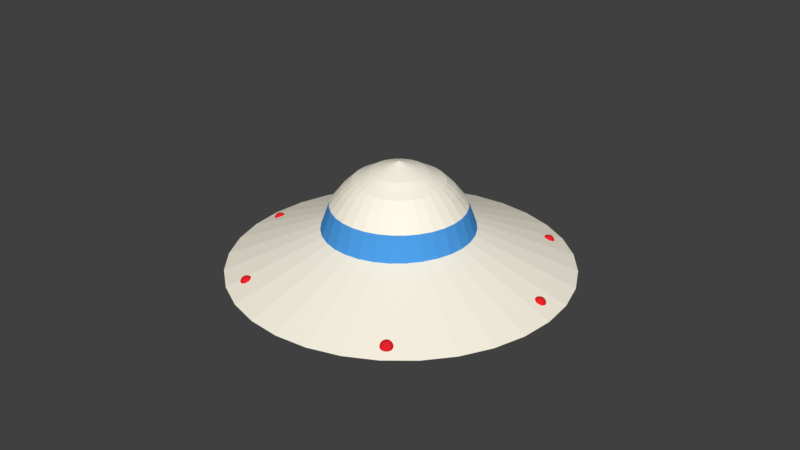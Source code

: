 # Source: UFOModel.blend  (saved by Blender 2.78.0; exported with 4.5.12 LTS)
import bpy
from mathutils import Matrix  # noqa: F401  (used for matrix-valued properties, if any)

bpy.ops.wm.read_factory_settings(use_empty=True)
scene = bpy.context.scene
scene.name = 'Scene'

# ---- collections
col_collection_1 = bpy.data.collections.new('Collection 1'); scene.collection.children.link(col_collection_1)

# ---- materials (node trees are filled in below, after node groups)
mat_material_001 = bpy.data.materials.new('Material.001')
mat_material_001.alpha_threshold = 0.0
mat_material_001.use_transparent_shadow = False
mat_material_001.diffuse_color = (1.0, 0.9472, 0.7988, 1.0)
mat_material_001.roughness = 0.5
mat_material_006 = bpy.data.materials.new('Material.006')
mat_material_006.alpha_threshold = 0.0
mat_material_006.use_transparent_shadow = False
mat_material_006.diffuse_color = (0.8, 0.0184, 0.02392, 1.0)
mat_material_006.roughness = 0.5
mat_material_002 = bpy.data.materials.new('Material.002')
mat_material_002.alpha_threshold = 0.0
mat_material_002.use_transparent_shadow = False
mat_material_002.diffuse_color = (0.07357, 0.3394, 0.8, 1.0)
mat_material_002.roughness = 0.5

# ---- material node trees

# ---- world
world_world = bpy.data.worlds.new('World'); scene.world = world_world
world_world.color = (0.05088, 0.05088, 0.05088)
world_world.use_sun_shadow = False
world_world.sun_shadow_jitter_overblur = 0.0
world_world.cycles.sampling_method = 'MANUAL'

# ---- meshes
me_sphere_008 = bpy.data.meshes.new('Sphere.008')
me_sphere_008.from_pydata([(0.08414, 0.423, 0.6496), (0.1378, 0.6927, 0.4972), (0.169, 0.8494, 0.3457), (0.204, 1.026, 0.1155), (0.165, 0.3984, 0.6496), (0.2703, 0.6525, 0.4972), (0.3314, 0.8001, 0.3457), (0.4002, 0.9662, 0.1155), (0.2396, 0.3586, 0.6496), (0.3924, 0.5873, 0.4972), (0.4811, 0.7201, 0.3457), (0.581, 0.8695, 0.1155), (-1.068e-07, 4.423e-08, 0.8047), (0.3049, 0.3049, 0.6496), (0.4994, 0.4994, 0.4972), (0.6124, 0.6124, 0.3457), (0.7395, 0.7395, 0.1155), (0.3586, 0.2396, 0.6496), (0.5873, 0.3924, 0.4972), (0.7201, 0.4811, 0.3457), (0.8695, 0.581, 0.1155), (0.3984, 0.165, 0.6496), (0.6525, 0.2703, 0.4972), (0.8001, 0.3314, 0.3457), (0.9662, 0.4002, 0.1155), (0.423, 0.08414, 0.6496), (0.6927, 0.1378, 0.4972), (0.8494, 0.169, 0.3457), (1.026, 0.204, 0.1155), (0.4313, 1.217e-07, 0.6496), (0.7063, 5.801e-08, 0.4972), (0.866, 2.901e-09, 0.3457), (1.046, 1.761e-08, 0.1155), (0.423, -0.08413, 0.6496), (0.6927, -0.1378, 0.4972), (0.8494, -0.169, 0.3457), (1.026, -0.204, 0.1155), (0.3984, -0.165, 0.6496), (0.6525, -0.2703, 0.4972), (0.8001, -0.3314, 0.3457), (0.9662, -0.4002, 0.1155), (0.3586, -0.2396, 0.6496), (0.5873, -0.3924, 0.4972), (0.7201, -0.4811, 0.3457), (0.8695, -0.581, 0.1155), (0.3049, -0.3049, 0.6496), (0.4994, -0.4994, 0.4972), (0.6124, -0.6124, 0.3457), (0.7395, -0.7395, 0.1155), (0.2396, -0.3586, 0.6496), (0.3924, -0.5873, 0.4972), (0.4811, -0.7201, 0.3457), (0.581, -0.8695, 0.1155), (0.165, -0.3984, 0.6496), (0.2703, -0.6525, 0.4972), (0.3314, -0.8001, 0.3457), (0.4002, -0.9662, 0.1155), (0.08413, -0.423, 0.6496), (0.1378, -0.6927, 0.4972), (0.169, -0.8494, 0.3457), (0.204, -1.026, 0.1155), (-8.827e-08, -0.4313, 0.6496), (-1.12e-07, -0.7063, 0.4972), (-1.338e-07, -0.866, 0.3457), (-1.634e-07, -1.046, 0.1155), (-0.08414, -0.423, 0.6496), (-0.1378, -0.6927, 0.4972), (-0.169, -0.8494, 0.3457), (-0.204, -1.026, 0.1155), (-0.165, -0.3984, 0.6496), (-0.2703, -0.6525, 0.4972), (-0.3314, -0.8001, 0.3457), (-0.4002, -0.9662, 0.1155), (-0.2396, -0.3586, 0.6496), (-0.3924, -0.5873, 0.4972), (-0.4811, -0.7201, 0.3457), (-0.581, -0.8695, 0.1155), (-0.3049, -0.3049, 0.6496), (-0.4994, -0.4994, 0.4972), (-0.6124, -0.6124, 0.3457), (-0.7395, -0.7395, 0.1155), (-0.3586, -0.2396, 0.6496), (-0.5873, -0.3924, 0.4972), (-0.7201, -0.4811, 0.3457), (-0.8695, -0.581, 0.1155), (-0.3984, -0.165, 0.6496), (-0.6525, -0.2703, 0.4972), (-0.8001, -0.3314, 0.3457), (-0.9662, -0.4002, 0.1155), (-0.423, -0.08413, 0.6496), (-0.6927, -0.1378, 0.4972), (-0.8494, -0.169, 0.3457), (-1.026, -0.204, 0.1155), (-0.4313, 2.344e-07, 0.6496), (-0.7063, 2.872e-07, 0.4972), (-0.866, 2.562e-07, 0.3457), (-1.046, 2.233e-07, 0.1155), (-0.423, 0.08414, 0.6496), (-0.6927, 0.1378, 0.4972), (-0.8494, 0.169, 0.3457), (-1.026, 0.204, 0.1155), (-0.3984, 0.165, 0.6496), (-0.6525, 0.2703, 0.4972), (-0.8001, 0.3314, 0.3457), (-0.9662, 0.4002, 0.1155), (-0.3586, 0.2396, 0.6496), (-0.5873, 0.3924, 0.4972), (-0.7201, 0.4811, 0.3457), (-0.8695, 0.581, 0.1155), (-0.3049, 0.3049, 0.6496), (-0.4994, 0.4994, 0.4972), (-0.6124, 0.6124, 0.3457), (-0.7395, 0.7395, 0.1155), (-0.2396, 0.3586, 0.6496), (-0.3924, 0.5873, 0.4972), (-0.4811, 0.7201, 0.3457), (-0.581, 0.8695, 0.1155), (-0.165, 0.3984, 0.6496), (-0.2703, 0.6525, 0.4972), (-0.3314, 0.8001, 0.3457), (-0.4002, 0.9662, 0.1155), (-0.08413, 0.423, 0.6496), (-0.1378, 0.6927, 0.4972), (-0.169, 0.8494, 0.3457), (-0.204, 1.026, 0.1155), (7.144e-08, 0.4313, 0.6496), (1.909e-07, 0.7063, 0.4972), (1.792e-07, 0.866, 0.3457), (2.164e-07, 1.046, 0.1155), (0.112, 0.563, 0.5652), (0.2197, 0.5303, 0.5652), (0.3189, 0.4773, 0.5652), (0.4059, 0.4059, 0.5652), (0.4773, 0.3189, 0.5652), (0.5303, 0.2197, 0.5652), (0.563, 0.112, 0.5652), (0.574, 9.467e-08, 0.5652), (0.563, -0.112, 0.5652), (0.5303, -0.2197, 0.5652), (0.4773, -0.3189, 0.5652), (0.4059, -0.4059, 0.5652), (0.3189, -0.4773, 0.5652), (0.2197, -0.5303, 0.5652), (0.112, -0.563, 0.5652), (-1.092e-07, -0.574, 0.5652), (-0.112, -0.563, 0.5652), (-0.2197, -0.5303, 0.5652), (-0.3189, -0.4773, 0.5652), (-0.4059, -0.4059, 0.5652), (-0.4773, -0.3189, 0.5652), (-0.5303, -0.2197, 0.5652), (-0.563, -0.112, 0.5652), (-0.574, 2.615e-07, 0.5652), (-0.563, 0.112, 0.5652), (-0.5303, 0.2197, 0.5652), (-0.4773, 0.3189, 0.5652), (-0.4059, 0.4059, 0.5652), (-0.3189, 0.4773, 0.5652), (-0.2197, 0.5303, 0.5652), (-0.112, 0.563, 0.5652), (1.189e-07, 0.574, 0.5652)], [], [(125, 12, 0), (160, 125, 0, 129), (127, 126, 1, 2), (128, 127, 2, 3), (129, 0, 4, 130), (2, 1, 5, 6), (3, 2, 6, 7), (0, 12, 4), (7, 6, 10, 11), (4, 12, 8), (130, 4, 8, 131), (6, 5, 9, 10), (131, 8, 13, 132), (10, 9, 14, 15), (11, 10, 15, 16), (8, 12, 13), (15, 14, 18, 19), (16, 15, 19, 20), (13, 12, 17), (132, 13, 17, 133), (17, 12, 21), (133, 17, 21, 134), (19, 18, 22, 23), (20, 19, 23, 24), (23, 22, 26, 27), (24, 23, 27, 28), (21, 12, 25), (134, 21, 25, 135), (28, 27, 31, 32), (25, 12, 29), (135, 25, 29, 136), (27, 26, 30, 31), (136, 29, 33, 137), (31, 30, 34, 35), (32, 31, 35, 36), (29, 12, 33), (35, 34, 38, 39), (36, 35, 39, 40), (33, 12, 37), (137, 33, 37, 138), (37, 12, 41), (138, 37, 41, 139), (39, 38, 42, 43), (40, 39, 43, 44), (43, 42, 46, 47), (44, 43, 47, 48), (41, 12, 45), (139, 41, 45, 140), (48, 47, 51, 52), (45, 12, 49), (140, 45, 49, 141), (47, 46, 50, 51), (141, 49, 53, 142), (51, 50, 54, 55), (52, 51, 55, 56), (49, 12, 53), (56, 55, 59, 60), (53, 12, 57), (142, 53, 57, 143), (55, 54, 58, 59), (143, 57, 61, 144), (59, 58, 62, 63), (60, 59, 63, 64), (57, 12, 61), (63, 62, 66, 67), (64, 63, 67, 68), (61, 12, 65), (144, 61, 65, 145), (68, 67, 71, 72), (65, 12, 69), (145, 65, 69, 146), (67, 66, 70, 71), (146, 69, 73, 147), (71, 70, 74, 75), (72, 71, 75, 76), (69, 12, 73), (76, 75, 79, 80), (73, 12, 77), (147, 73, 77, 148), (75, 74, 78, 79), (148, 77, 81, 149), (79, 78, 82, 83), (80, 79, 83, 84), (77, 12, 81), (83, 82, 86, 87), (84, 83, 87, 88), (81, 12, 85), (149, 81, 85, 150), (85, 12, 89), (150, 85, 89, 151), (87, 86, 90, 91), (88, 87, 91, 92), (91, 90, 94, 95), (92, 91, 95, 96), (89, 12, 93), (151, 89, 93, 152), (96, 95, 99, 100), (93, 12, 97), (152, 93, 97, 153), (95, 94, 98, 99), (153, 97, 101, 154), (99, 98, 102, 103), (100, 99, 103, 104), (97, 12, 101), (103, 102, 106, 107), (104, 103, 107, 108), (101, 12, 105), (154, 101, 105, 155), (105, 12, 109), (155, 105, 109, 156), (107, 106, 110, 111), (108, 107, 111, 112), (111, 110, 114, 115), (112, 111, 115, 116), (109, 12, 113), (156, 109, 113, 157), (116, 115, 119, 120), (113, 12, 117), (157, 113, 117, 158), (115, 114, 118, 119), (158, 117, 121, 159), (119, 118, 122, 123), (120, 119, 123, 124), (117, 12, 121), (124, 123, 127, 128), (121, 12, 125), (159, 121, 125, 160), (123, 122, 126, 127), (122, 159, 160, 126), (118, 158, 159, 122), (114, 157, 158, 118), (110, 156, 157, 114), (106, 155, 156, 110), (102, 154, 155, 106), (98, 153, 154, 102), (94, 152, 153, 98), (90, 151, 152, 94), (86, 150, 151, 90), (82, 149, 150, 86), (78, 148, 149, 82), (74, 147, 148, 78), (70, 146, 147, 74), (66, 145, 146, 70), (62, 144, 145, 66), (58, 143, 144, 62), (54, 142, 143, 58), (50, 141, 142, 54), (46, 140, 141, 50), (42, 139, 140, 46), (38, 138, 139, 42), (34, 137, 138, 38), (30, 136, 137, 34), (26, 135, 136, 30), (22, 134, 135, 26), (18, 133, 134, 22), (14, 132, 133, 18), (9, 131, 132, 14), (5, 130, 131, 9), (1, 129, 130, 5), (126, 160, 129, 1)])
me_sphere_008.materials.append(mat_material_001)
me_sphere_008.use_remesh_preserve_volume = False
me_sphere_008.use_remesh_preserve_attributes = False
me_sphere_008.use_mirror_vertex_groups = False
me_sphere_008.update()
me_sphere_007 = bpy.data.meshes.new('Sphere.007')
me_sphere_007.from_pydata([(0.06672, 0.3354, 0.9397), (0.1254, 0.6304, 0.766), (0.169, 0.8494, 0.5), (0.1921, 0.9659, 0.1736), (0.1921, 0.9659, -0.1736), (0.1309, 0.316, 0.9397), (0.246, 0.5939, 0.766), (0.3314, 0.8001, 0.5), (0.3769, 0.9098, 0.1736), (0.3769, 0.9098, -0.1736), (0.19, 0.2844, 0.9397), (0.3571, 0.5345, 0.766), (0.4811, 0.7201, 0.5), (0.5471, 0.8188, 0.1736), (0.5471, 0.8188, -0.1736), (-1.068e-07, 4.423e-08, 1.0), (0.2418, 0.2418, 0.9397), (0.4545, 0.4545, 0.766), (0.6124, 0.6124, 0.5), (0.6964, 0.6964, 0.1736), (0.6964, 0.6964, -0.1736), (0.2844, 0.19, 0.9397), (0.5345, 0.3571, 0.766), (0.7201, 0.4811, 0.5), (0.8188, 0.5471, 0.1736), (0.8188, 0.5471, -0.1736), (0.316, 0.1309, 0.9397), (0.5939, 0.246, 0.766), (0.8001, 0.3314, 0.5), (0.9098, 0.3769, 0.1736), (0.9098, 0.3769, -0.1736), (0.3354, 0.06672, 0.9397), (0.6304, 0.1254, 0.766), (0.8494, 0.169, 0.5), (0.9659, 0.1921, 0.1736), (0.9659, 0.1921, -0.1736), (0.342, 1.296e-07, 0.9397), (0.6428, 6.251e-08, 0.766), (0.866, 2.901e-09, 0.5), (0.9848, 1.78e-08, 0.1736), (0.9848, 1.072e-07, -0.1736), (0.3354, -0.06672, 0.9397), (0.6304, -0.1254, 0.766), (0.8494, -0.169, 0.5), (0.9659, -0.1921, 0.1736), (0.9659, -0.1921, -0.1736), (0.316, -0.1309, 0.9397), (0.5939, -0.246, 0.766), (0.8001, -0.3314, 0.5), (0.9098, -0.3769, 0.1736), (0.9098, -0.3769, -0.1736), (0.2844, -0.19, 0.9397), (0.5345, -0.3571, 0.766), (0.7201, -0.4811, 0.5), (0.8188, -0.5471, 0.1736), (0.8188, -0.5471, -0.1736), (0.2418, -0.2418, 0.9397), (0.4545, -0.4545, 0.766), (0.6124, -0.6124, 0.5), (0.6964, -0.6964, 0.1736), (0.6964, -0.6964, -0.1736), (0.19, -0.2844, 0.9397), (0.3571, -0.5345, 0.766), (0.4811, -0.7201, 0.5), (0.5471, -0.8188, 0.1736), (0.5471, -0.8188, -0.1736), (0.1309, -0.316, 0.9397), (0.246, -0.5939, 0.766), (0.3314, -0.8001, 0.5), (0.3769, -0.9098, 0.1736), (0.3769, -0.9098, -0.1736), (0.06672, -0.3354, 0.9397), (0.1254, -0.6304, 0.766), (0.169, -0.8494, 0.5), (0.1921, -0.9659, 0.1736), (0.1921, -0.9659, -0.1736), (-5.181e-08, -0.342, 0.9397), (-9.651e-08, -0.6428, 0.766), (-1.338e-07, -0.866, 0.5), (-1.487e-07, -0.9848, 0.1736), (3.445e-10, -0.9848, -0.1736), (-0.06672, -0.3354, 0.9397), (-0.1254, -0.6304, 0.766), (-0.169, -0.8494, 0.5), (-0.1921, -0.9659, 0.1736), (-0.1921, -0.9659, -0.1736), (-0.1309, -0.316, 0.9397), (-0.246, -0.5939, 0.766), (-0.3314, -0.8001, 0.5), (-0.3769, -0.9098, 0.1736), (-0.3769, -0.9098, -0.1736), (-0.19, -0.2844, 0.9397), (-0.3571, -0.5345, 0.766), (-0.4811, -0.7201, 0.5), (-0.5471, -0.8188, 0.1736), (-0.5471, -0.8188, -0.1736), (-0.2418, -0.2418, 0.9397), (-0.4545, -0.4545, 0.766), (-0.6124, -0.6124, 0.5), (-0.6964, -0.6964, 0.1736), (-0.6964, -0.6964, -0.1736), (-0.2844, -0.19, 0.9397), (-0.5345, -0.3571, 0.766), (-0.7201, -0.4811, 0.5), (-0.8188, -0.5471, 0.1736), (-0.8188, -0.5471, -0.1736), (-0.316, -0.1309, 0.9397), (-0.5939, -0.246, 0.766), (-0.8001, -0.3314, 0.5), (-0.9098, -0.3769, 0.1736), (-0.9098, -0.3769, -0.1736), (-0.3354, -0.06672, 0.9397), (-0.6304, -0.1254, 0.766), (-0.8494, -0.169, 0.5), (-0.9659, -0.1921, 0.1736), (-0.9659, -0.1921, -0.1736), (-0.342, 2.19e-07, 0.9397), (-0.6428, 2.711e-07, 0.766), (-0.866, 2.562e-07, 0.5), (-0.9848, 2.115e-07, 0.1736), (-0.9848, 1.072e-07, -0.1736), (-0.3354, 0.06672, 0.9397), (-0.6304, 0.1254, 0.766), (-0.8494, 0.169, 0.5), (-0.9659, 0.1921, 0.1736), (-0.9659, 0.1921, -0.1736), (-0.316, 0.1309, 0.9397), (-0.5939, 0.246, 0.766), (-0.8001, 0.3314, 0.5), (-0.9098, 0.3769, 0.1736), (-0.9098, 0.3769, -0.1736), (-0.2844, 0.19, 0.9397), (-0.5345, 0.3571, 0.766), (-0.7201, 0.4811, 0.5), (-0.8188, 0.5471, 0.1736), (-0.8188, 0.5471, -0.1736), (-0.2418, 0.2418, 0.9397), (-0.4545, 0.4545, 0.766), (-0.6124, 0.6124, 0.5), (-0.6964, 0.6964, 0.1736), (-0.6964, 0.6964, -0.1736), (-0.19, 0.2844, 0.9397), (-0.3571, 0.5345, 0.766), (-0.4811, 0.7201, 0.5), (-0.5471, 0.8188, 0.1736), (-0.5471, 0.8188, -0.1736), (-0.1309, 0.316, 0.9397), (-0.246, 0.5939, 0.766), (-0.3314, 0.8001, 0.5), (-0.3769, 0.9098, 0.1736), (-0.3769, 0.9098, -0.1736), (-0.06672, 0.3354, 0.9397), (-0.1254, 0.6304, 0.766), (-0.169, 0.8494, 0.5), (-0.1921, 0.9659, 0.1736), (-0.1921, 0.9659, -0.1736), (7.485e-08, 0.342, 0.9397), (1.792e-07, 0.6428, 0.766), (1.792e-07, 0.866, 0.5), (2.09e-07, 0.9848, 0.1736), (1.643e-07, 0.9848, -0.1736)], [], [(156, 15, 0), (160, 159, 3, 4), (157, 156, 0, 1), (158, 157, 1, 2), (159, 158, 2, 3), (1, 0, 5, 6), (2, 1, 6, 7), (3, 2, 7, 8), (0, 15, 5), (4, 3, 8, 9), (8, 7, 12, 13), (5, 15, 10), (9, 8, 13, 14), (6, 5, 10, 11), (7, 6, 11, 12), (14, 13, 19, 20), (11, 10, 16, 17), (12, 11, 17, 18), (13, 12, 18, 19), (10, 15, 16), (18, 17, 22, 23), (19, 18, 23, 24), (16, 15, 21), (20, 19, 24, 25), (17, 16, 21, 22), (21, 15, 26), (25, 24, 29, 30), (22, 21, 26, 27), (23, 22, 27, 28), (24, 23, 28, 29), (28, 27, 32, 33), (29, 28, 33, 34), (26, 15, 31), (30, 29, 34, 35), (27, 26, 31, 32), (34, 33, 38, 39), (31, 15, 36), (35, 34, 39, 40), (32, 31, 36, 37), (33, 32, 37, 38), (40, 39, 44, 45), (37, 36, 41, 42), (38, 37, 42, 43), (39, 38, 43, 44), (36, 15, 41), (43, 42, 47, 48), (44, 43, 48, 49), (41, 15, 46), (45, 44, 49, 50), (42, 41, 46, 47), (46, 15, 51), (50, 49, 54, 55), (47, 46, 51, 52), (48, 47, 52, 53), (49, 48, 53, 54), (53, 52, 57, 58), (54, 53, 58, 59), (51, 15, 56), (55, 54, 59, 60), (52, 51, 56, 57), (59, 58, 63, 64), (56, 15, 61), (60, 59, 64, 65), (57, 56, 61, 62), (58, 57, 62, 63), (62, 61, 66, 67), (63, 62, 67, 68), (64, 63, 68, 69), (61, 15, 66), (65, 64, 69, 70), (69, 68, 73, 74), (66, 15, 71), (70, 69, 74, 75), (67, 66, 71, 72), (68, 67, 72, 73), (75, 74, 79, 80), (72, 71, 76, 77), (73, 72, 77, 78), (74, 73, 78, 79), (71, 15, 76), (78, 77, 82, 83), (79, 78, 83, 84), (76, 15, 81), (80, 79, 84, 85), (77, 76, 81, 82), (84, 83, 88, 89), (81, 15, 86), (85, 84, 89, 90), (82, 81, 86, 87), (83, 82, 87, 88), (87, 86, 91, 92), (88, 87, 92, 93), (89, 88, 93, 94), (86, 15, 91), (90, 89, 94, 95), (94, 93, 98, 99), (91, 15, 96), (95, 94, 99, 100), (92, 91, 96, 97), (93, 92, 97, 98), (100, 99, 104, 105), (97, 96, 101, 102), (98, 97, 102, 103), (99, 98, 103, 104), (96, 15, 101), (103, 102, 107, 108), (104, 103, 108, 109), (101, 15, 106), (105, 104, 109, 110), (102, 101, 106, 107), (106, 15, 111), (110, 109, 114, 115), (107, 106, 111, 112), (108, 107, 112, 113), (109, 108, 113, 114), (113, 112, 117, 118), (114, 113, 118, 119), (111, 15, 116), (115, 114, 119, 120), (112, 111, 116, 117), (119, 118, 123, 124), (116, 15, 121), (120, 119, 124, 125), (117, 116, 121, 122), (118, 117, 122, 123), (125, 124, 129, 130), (122, 121, 126, 127), (123, 122, 127, 128), (124, 123, 128, 129), (121, 15, 126), (128, 127, 132, 133), (129, 128, 133, 134), (126, 15, 131), (130, 129, 134, 135), (127, 126, 131, 132), (131, 15, 136), (135, 134, 139, 140), (132, 131, 136, 137), (133, 132, 137, 138), (134, 133, 138, 139), (138, 137, 142, 143), (139, 138, 143, 144), (136, 15, 141), (140, 139, 144, 145), (137, 136, 141, 142), (144, 143, 148, 149), (141, 15, 146), (145, 144, 149, 150), (142, 141, 146, 147), (143, 142, 147, 148), (147, 146, 151, 152), (148, 147, 152, 153), (149, 148, 153, 154), (146, 15, 151), (150, 149, 154, 155), (154, 153, 158, 159), (151, 15, 156), (155, 154, 159, 160), (152, 151, 156, 157), (153, 152, 157, 158)])
me_sphere_007.materials.append(mat_material_006)
me_sphere_007.use_remesh_preserve_volume = False
me_sphere_007.use_remesh_preserve_attributes = False
me_sphere_007.use_mirror_vertex_groups = False
me_sphere_007.update()
me_sphere_006 = bpy.data.meshes.new('Sphere.006')
me_sphere_006.from_pydata([(0.06672, 0.3354, 0.9397), (0.1254, 0.6304, 0.766), (0.169, 0.8494, 0.5), (0.1921, 0.9659, 0.1736), (0.1921, 0.9659, -0.1736), (0.1309, 0.316, 0.9397), (0.246, 0.5939, 0.766), (0.3314, 0.8001, 0.5), (0.3769, 0.9098, 0.1736), (0.3769, 0.9098, -0.1736), (0.19, 0.2844, 0.9397), (0.3571, 0.5345, 0.766), (0.4811, 0.7201, 0.5), (0.5471, 0.8188, 0.1736), (0.5471, 0.8188, -0.1736), (-1.068e-07, 4.423e-08, 1.0), (0.2418, 0.2418, 0.9397), (0.4545, 0.4545, 0.766), (0.6124, 0.6124, 0.5), (0.6964, 0.6964, 0.1736), (0.6964, 0.6964, -0.1736), (0.2844, 0.19, 0.9397), (0.5345, 0.3571, 0.766), (0.7201, 0.4811, 0.5), (0.8188, 0.5471, 0.1736), (0.8188, 0.5471, -0.1736), (0.316, 0.1309, 0.9397), (0.5939, 0.246, 0.766), (0.8001, 0.3314, 0.5), (0.9098, 0.3769, 0.1736), (0.9098, 0.3769, -0.1736), (0.3354, 0.06672, 0.9397), (0.6304, 0.1254, 0.766), (0.8494, 0.169, 0.5), (0.9659, 0.1921, 0.1736), (0.9659, 0.1921, -0.1736), (0.342, 1.296e-07, 0.9397), (0.6428, 6.251e-08, 0.766), (0.866, 2.901e-09, 0.5), (0.9848, 1.78e-08, 0.1736), (0.9848, 1.072e-07, -0.1736), (0.3354, -0.06672, 0.9397), (0.6304, -0.1254, 0.766), (0.8494, -0.169, 0.5), (0.9659, -0.1921, 0.1736), (0.9659, -0.1921, -0.1736), (0.316, -0.1309, 0.9397), (0.5939, -0.246, 0.766), (0.8001, -0.3314, 0.5), (0.9098, -0.3769, 0.1736), (0.9098, -0.3769, -0.1736), (0.2844, -0.19, 0.9397), (0.5345, -0.3571, 0.766), (0.7201, -0.4811, 0.5), (0.8188, -0.5471, 0.1736), (0.8188, -0.5471, -0.1736), (0.2418, -0.2418, 0.9397), (0.4545, -0.4545, 0.766), (0.6124, -0.6124, 0.5), (0.6964, -0.6964, 0.1736), (0.6964, -0.6964, -0.1736), (0.19, -0.2844, 0.9397), (0.3571, -0.5345, 0.766), (0.4811, -0.7201, 0.5), (0.5471, -0.8188, 0.1736), (0.5471, -0.8188, -0.1736), (0.1309, -0.316, 0.9397), (0.246, -0.5939, 0.766), (0.3314, -0.8001, 0.5), (0.3769, -0.9098, 0.1736), (0.3769, -0.9098, -0.1736), (0.06672, -0.3354, 0.9397), (0.1254, -0.6304, 0.766), (0.169, -0.8494, 0.5), (0.1921, -0.9659, 0.1736), (0.1921, -0.9659, -0.1736), (-5.181e-08, -0.342, 0.9397), (-9.651e-08, -0.6428, 0.766), (-1.338e-07, -0.866, 0.5), (-1.487e-07, -0.9848, 0.1736), (3.445e-10, -0.9848, -0.1736), (-0.06672, -0.3354, 0.9397), (-0.1254, -0.6304, 0.766), (-0.169, -0.8494, 0.5), (-0.1921, -0.9659, 0.1736), (-0.1921, -0.9659, -0.1736), (-0.1309, -0.316, 0.9397), (-0.246, -0.5939, 0.766), (-0.3314, -0.8001, 0.5), (-0.3769, -0.9098, 0.1736), (-0.3769, -0.9098, -0.1736), (-0.19, -0.2844, 0.9397), (-0.3571, -0.5345, 0.766), (-0.4811, -0.7201, 0.5), (-0.5471, -0.8188, 0.1736), (-0.5471, -0.8188, -0.1736), (-0.2418, -0.2418, 0.9397), (-0.4545, -0.4545, 0.766), (-0.6124, -0.6124, 0.5), (-0.6964, -0.6964, 0.1736), (-0.6964, -0.6964, -0.1736), (-0.2844, -0.19, 0.9397), (-0.5345, -0.3571, 0.766), (-0.7201, -0.4811, 0.5), (-0.8188, -0.5471, 0.1736), (-0.8188, -0.5471, -0.1736), (-0.316, -0.1309, 0.9397), (-0.5939, -0.246, 0.766), (-0.8001, -0.3314, 0.5), (-0.9098, -0.3769, 0.1736), (-0.9098, -0.3769, -0.1736), (-0.3354, -0.06672, 0.9397), (-0.6304, -0.1254, 0.766), (-0.8494, -0.169, 0.5), (-0.9659, -0.1921, 0.1736), (-0.9659, -0.1921, -0.1736), (-0.342, 2.19e-07, 0.9397), (-0.6428, 2.711e-07, 0.766), (-0.866, 2.562e-07, 0.5), (-0.9848, 2.115e-07, 0.1736), (-0.9848, 1.072e-07, -0.1736), (-0.3354, 0.06672, 0.9397), (-0.6304, 0.1254, 0.766), (-0.8494, 0.169, 0.5), (-0.9659, 0.1921, 0.1736), (-0.9659, 0.1921, -0.1736), (-0.316, 0.1309, 0.9397), (-0.5939, 0.246, 0.766), (-0.8001, 0.3314, 0.5), (-0.9098, 0.3769, 0.1736), (-0.9098, 0.3769, -0.1736), (-0.2844, 0.19, 0.9397), (-0.5345, 0.3571, 0.766), (-0.7201, 0.4811, 0.5), (-0.8188, 0.5471, 0.1736), (-0.8188, 0.5471, -0.1736), (-0.2418, 0.2418, 0.9397), (-0.4545, 0.4545, 0.766), (-0.6124, 0.6124, 0.5), (-0.6964, 0.6964, 0.1736), (-0.6964, 0.6964, -0.1736), (-0.19, 0.2844, 0.9397), (-0.3571, 0.5345, 0.766), (-0.4811, 0.7201, 0.5), (-0.5471, 0.8188, 0.1736), (-0.5471, 0.8188, -0.1736), (-0.1309, 0.316, 0.9397), (-0.246, 0.5939, 0.766), (-0.3314, 0.8001, 0.5), (-0.3769, 0.9098, 0.1736), (-0.3769, 0.9098, -0.1736), (-0.06672, 0.3354, 0.9397), (-0.1254, 0.6304, 0.766), (-0.169, 0.8494, 0.5), (-0.1921, 0.9659, 0.1736), (-0.1921, 0.9659, -0.1736), (7.485e-08, 0.342, 0.9397), (1.792e-07, 0.6428, 0.766), (1.792e-07, 0.866, 0.5), (2.09e-07, 0.9848, 0.1736), (1.643e-07, 0.9848, -0.1736)], [], [(156, 15, 0), (160, 159, 3, 4), (157, 156, 0, 1), (158, 157, 1, 2), (159, 158, 2, 3), (1, 0, 5, 6), (2, 1, 6, 7), (3, 2, 7, 8), (0, 15, 5), (4, 3, 8, 9), (8, 7, 12, 13), (5, 15, 10), (9, 8, 13, 14), (6, 5, 10, 11), (7, 6, 11, 12), (14, 13, 19, 20), (11, 10, 16, 17), (12, 11, 17, 18), (13, 12, 18, 19), (10, 15, 16), (18, 17, 22, 23), (19, 18, 23, 24), (16, 15, 21), (20, 19, 24, 25), (17, 16, 21, 22), (21, 15, 26), (25, 24, 29, 30), (22, 21, 26, 27), (23, 22, 27, 28), (24, 23, 28, 29), (28, 27, 32, 33), (29, 28, 33, 34), (26, 15, 31), (30, 29, 34, 35), (27, 26, 31, 32), (34, 33, 38, 39), (31, 15, 36), (35, 34, 39, 40), (32, 31, 36, 37), (33, 32, 37, 38), (40, 39, 44, 45), (37, 36, 41, 42), (38, 37, 42, 43), (39, 38, 43, 44), (36, 15, 41), (43, 42, 47, 48), (44, 43, 48, 49), (41, 15, 46), (45, 44, 49, 50), (42, 41, 46, 47), (46, 15, 51), (50, 49, 54, 55), (47, 46, 51, 52), (48, 47, 52, 53), (49, 48, 53, 54), (53, 52, 57, 58), (54, 53, 58, 59), (51, 15, 56), (55, 54, 59, 60), (52, 51, 56, 57), (59, 58, 63, 64), (56, 15, 61), (60, 59, 64, 65), (57, 56, 61, 62), (58, 57, 62, 63), (62, 61, 66, 67), (63, 62, 67, 68), (64, 63, 68, 69), (61, 15, 66), (65, 64, 69, 70), (69, 68, 73, 74), (66, 15, 71), (70, 69, 74, 75), (67, 66, 71, 72), (68, 67, 72, 73), (75, 74, 79, 80), (72, 71, 76, 77), (73, 72, 77, 78), (74, 73, 78, 79), (71, 15, 76), (78, 77, 82, 83), (79, 78, 83, 84), (76, 15, 81), (80, 79, 84, 85), (77, 76, 81, 82), (84, 83, 88, 89), (81, 15, 86), (85, 84, 89, 90), (82, 81, 86, 87), (83, 82, 87, 88), (87, 86, 91, 92), (88, 87, 92, 93), (89, 88, 93, 94), (86, 15, 91), (90, 89, 94, 95), (94, 93, 98, 99), (91, 15, 96), (95, 94, 99, 100), (92, 91, 96, 97), (93, 92, 97, 98), (100, 99, 104, 105), (97, 96, 101, 102), (98, 97, 102, 103), (99, 98, 103, 104), (96, 15, 101), (103, 102, 107, 108), (104, 103, 108, 109), (101, 15, 106), (105, 104, 109, 110), (102, 101, 106, 107), (106, 15, 111), (110, 109, 114, 115), (107, 106, 111, 112), (108, 107, 112, 113), (109, 108, 113, 114), (113, 112, 117, 118), (114, 113, 118, 119), (111, 15, 116), (115, 114, 119, 120), (112, 111, 116, 117), (119, 118, 123, 124), (116, 15, 121), (120, 119, 124, 125), (117, 116, 121, 122), (118, 117, 122, 123), (125, 124, 129, 130), (122, 121, 126, 127), (123, 122, 127, 128), (124, 123, 128, 129), (121, 15, 126), (128, 127, 132, 133), (129, 128, 133, 134), (126, 15, 131), (130, 129, 134, 135), (127, 126, 131, 132), (131, 15, 136), (135, 134, 139, 140), (132, 131, 136, 137), (133, 132, 137, 138), (134, 133, 138, 139), (138, 137, 142, 143), (139, 138, 143, 144), (136, 15, 141), (140, 139, 144, 145), (137, 136, 141, 142), (144, 143, 148, 149), (141, 15, 146), (145, 144, 149, 150), (142, 141, 146, 147), (143, 142, 147, 148), (147, 146, 151, 152), (148, 147, 152, 153), (149, 148, 153, 154), (146, 15, 151), (150, 149, 154, 155), (154, 153, 158, 159), (151, 15, 156), (155, 154, 159, 160), (152, 151, 156, 157), (153, 152, 157, 158)])
me_sphere_006.materials.append(mat_material_006)
me_sphere_006.use_remesh_preserve_volume = False
me_sphere_006.use_remesh_preserve_attributes = False
me_sphere_006.use_mirror_vertex_groups = False
me_sphere_006.update()
me_sphere_005 = bpy.data.meshes.new('Sphere.005')
me_sphere_005.from_pydata([(0.06672, 0.3354, 0.9397), (0.1254, 0.6304, 0.766), (0.169, 0.8494, 0.5), (0.1921, 0.9659, 0.1736), (0.1921, 0.9659, -0.1736), (0.1309, 0.316, 0.9397), (0.246, 0.5939, 0.766), (0.3314, 0.8001, 0.5), (0.3769, 0.9098, 0.1736), (0.3769, 0.9098, -0.1736), (0.19, 0.2844, 0.9397), (0.3571, 0.5345, 0.766), (0.4811, 0.7201, 0.5), (0.5471, 0.8188, 0.1736), (0.5471, 0.8188, -0.1736), (-1.068e-07, 4.423e-08, 1.0), (0.2418, 0.2418, 0.9397), (0.4545, 0.4545, 0.766), (0.6124, 0.6124, 0.5), (0.6964, 0.6964, 0.1736), (0.6964, 0.6964, -0.1736), (0.2844, 0.19, 0.9397), (0.5345, 0.3571, 0.766), (0.7201, 0.4811, 0.5), (0.8188, 0.5471, 0.1736), (0.8188, 0.5471, -0.1736), (0.316, 0.1309, 0.9397), (0.5939, 0.246, 0.766), (0.8001, 0.3314, 0.5), (0.9098, 0.3769, 0.1736), (0.9098, 0.3769, -0.1736), (0.3354, 0.06672, 0.9397), (0.6304, 0.1254, 0.766), (0.8494, 0.169, 0.5), (0.9659, 0.1921, 0.1736), (0.9659, 0.1921, -0.1736), (0.342, 1.296e-07, 0.9397), (0.6428, 6.251e-08, 0.766), (0.866, 2.901e-09, 0.5), (0.9848, 1.78e-08, 0.1736), (0.9848, 1.072e-07, -0.1736), (0.3354, -0.06672, 0.9397), (0.6304, -0.1254, 0.766), (0.8494, -0.169, 0.5), (0.9659, -0.1921, 0.1736), (0.9659, -0.1921, -0.1736), (0.316, -0.1309, 0.9397), (0.5939, -0.246, 0.766), (0.8001, -0.3314, 0.5), (0.9098, -0.3769, 0.1736), (0.9098, -0.3769, -0.1736), (0.2844, -0.19, 0.9397), (0.5345, -0.3571, 0.766), (0.7201, -0.4811, 0.5), (0.8188, -0.5471, 0.1736), (0.8188, -0.5471, -0.1736), (0.2418, -0.2418, 0.9397), (0.4545, -0.4545, 0.766), (0.6124, -0.6124, 0.5), (0.6964, -0.6964, 0.1736), (0.6964, -0.6964, -0.1736), (0.19, -0.2844, 0.9397), (0.3571, -0.5345, 0.766), (0.4811, -0.7201, 0.5), (0.5471, -0.8188, 0.1736), (0.5471, -0.8188, -0.1736), (0.1309, -0.316, 0.9397), (0.246, -0.5939, 0.766), (0.3314, -0.8001, 0.5), (0.3769, -0.9098, 0.1736), (0.3769, -0.9098, -0.1736), (0.06672, -0.3354, 0.9397), (0.1254, -0.6304, 0.766), (0.169, -0.8494, 0.5), (0.1921, -0.9659, 0.1736), (0.1921, -0.9659, -0.1736), (-5.181e-08, -0.342, 0.9397), (-9.651e-08, -0.6428, 0.766), (-1.338e-07, -0.866, 0.5), (-1.487e-07, -0.9848, 0.1736), (3.445e-10, -0.9848, -0.1736), (-0.06672, -0.3354, 0.9397), (-0.1254, -0.6304, 0.766), (-0.169, -0.8494, 0.5), (-0.1921, -0.9659, 0.1736), (-0.1921, -0.9659, -0.1736), (-0.1309, -0.316, 0.9397), (-0.246, -0.5939, 0.766), (-0.3314, -0.8001, 0.5), (-0.3769, -0.9098, 0.1736), (-0.3769, -0.9098, -0.1736), (-0.19, -0.2844, 0.9397), (-0.3571, -0.5345, 0.766), (-0.4811, -0.7201, 0.5), (-0.5471, -0.8188, 0.1736), (-0.5471, -0.8188, -0.1736), (-0.2418, -0.2418, 0.9397), (-0.4545, -0.4545, 0.766), (-0.6124, -0.6124, 0.5), (-0.6964, -0.6964, 0.1736), (-0.6964, -0.6964, -0.1736), (-0.2844, -0.19, 0.9397), (-0.5345, -0.3571, 0.766), (-0.7201, -0.4811, 0.5), (-0.8188, -0.5471, 0.1736), (-0.8188, -0.5471, -0.1736), (-0.316, -0.1309, 0.9397), (-0.5939, -0.246, 0.766), (-0.8001, -0.3314, 0.5), (-0.9098, -0.3769, 0.1736), (-0.9098, -0.3769, -0.1736), (-0.3354, -0.06672, 0.9397), (-0.6304, -0.1254, 0.766), (-0.8494, -0.169, 0.5), (-0.9659, -0.1921, 0.1736), (-0.9659, -0.1921, -0.1736), (-0.342, 2.19e-07, 0.9397), (-0.6428, 2.711e-07, 0.766), (-0.866, 2.562e-07, 0.5), (-0.9848, 2.115e-07, 0.1736), (-0.9848, 1.072e-07, -0.1736), (-0.3354, 0.06672, 0.9397), (-0.6304, 0.1254, 0.766), (-0.8494, 0.169, 0.5), (-0.9659, 0.1921, 0.1736), (-0.9659, 0.1921, -0.1736), (-0.316, 0.1309, 0.9397), (-0.5939, 0.246, 0.766), (-0.8001, 0.3314, 0.5), (-0.9098, 0.3769, 0.1736), (-0.9098, 0.3769, -0.1736), (-0.2844, 0.19, 0.9397), (-0.5345, 0.3571, 0.766), (-0.7201, 0.4811, 0.5), (-0.8188, 0.5471, 0.1736), (-0.8188, 0.5471, -0.1736), (-0.2418, 0.2418, 0.9397), (-0.4545, 0.4545, 0.766), (-0.6124, 0.6124, 0.5), (-0.6964, 0.6964, 0.1736), (-0.6964, 0.6964, -0.1736), (-0.19, 0.2844, 0.9397), (-0.3571, 0.5345, 0.766), (-0.4811, 0.7201, 0.5), (-0.5471, 0.8188, 0.1736), (-0.5471, 0.8188, -0.1736), (-0.1309, 0.316, 0.9397), (-0.246, 0.5939, 0.766), (-0.3314, 0.8001, 0.5), (-0.3769, 0.9098, 0.1736), (-0.3769, 0.9098, -0.1736), (-0.06672, 0.3354, 0.9397), (-0.1254, 0.6304, 0.766), (-0.169, 0.8494, 0.5), (-0.1921, 0.9659, 0.1736), (-0.1921, 0.9659, -0.1736), (7.485e-08, 0.342, 0.9397), (1.792e-07, 0.6428, 0.766), (1.792e-07, 0.866, 0.5), (2.09e-07, 0.9848, 0.1736), (1.643e-07, 0.9848, -0.1736)], [], [(156, 15, 0), (160, 159, 3, 4), (157, 156, 0, 1), (158, 157, 1, 2), (159, 158, 2, 3), (1, 0, 5, 6), (2, 1, 6, 7), (3, 2, 7, 8), (0, 15, 5), (4, 3, 8, 9), (8, 7, 12, 13), (5, 15, 10), (9, 8, 13, 14), (6, 5, 10, 11), (7, 6, 11, 12), (14, 13, 19, 20), (11, 10, 16, 17), (12, 11, 17, 18), (13, 12, 18, 19), (10, 15, 16), (18, 17, 22, 23), (19, 18, 23, 24), (16, 15, 21), (20, 19, 24, 25), (17, 16, 21, 22), (21, 15, 26), (25, 24, 29, 30), (22, 21, 26, 27), (23, 22, 27, 28), (24, 23, 28, 29), (28, 27, 32, 33), (29, 28, 33, 34), (26, 15, 31), (30, 29, 34, 35), (27, 26, 31, 32), (34, 33, 38, 39), (31, 15, 36), (35, 34, 39, 40), (32, 31, 36, 37), (33, 32, 37, 38), (40, 39, 44, 45), (37, 36, 41, 42), (38, 37, 42, 43), (39, 38, 43, 44), (36, 15, 41), (43, 42, 47, 48), (44, 43, 48, 49), (41, 15, 46), (45, 44, 49, 50), (42, 41, 46, 47), (46, 15, 51), (50, 49, 54, 55), (47, 46, 51, 52), (48, 47, 52, 53), (49, 48, 53, 54), (53, 52, 57, 58), (54, 53, 58, 59), (51, 15, 56), (55, 54, 59, 60), (52, 51, 56, 57), (59, 58, 63, 64), (56, 15, 61), (60, 59, 64, 65), (57, 56, 61, 62), (58, 57, 62, 63), (62, 61, 66, 67), (63, 62, 67, 68), (64, 63, 68, 69), (61, 15, 66), (65, 64, 69, 70), (69, 68, 73, 74), (66, 15, 71), (70, 69, 74, 75), (67, 66, 71, 72), (68, 67, 72, 73), (75, 74, 79, 80), (72, 71, 76, 77), (73, 72, 77, 78), (74, 73, 78, 79), (71, 15, 76), (78, 77, 82, 83), (79, 78, 83, 84), (76, 15, 81), (80, 79, 84, 85), (77, 76, 81, 82), (84, 83, 88, 89), (81, 15, 86), (85, 84, 89, 90), (82, 81, 86, 87), (83, 82, 87, 88), (87, 86, 91, 92), (88, 87, 92, 93), (89, 88, 93, 94), (86, 15, 91), (90, 89, 94, 95), (94, 93, 98, 99), (91, 15, 96), (95, 94, 99, 100), (92, 91, 96, 97), (93, 92, 97, 98), (100, 99, 104, 105), (97, 96, 101, 102), (98, 97, 102, 103), (99, 98, 103, 104), (96, 15, 101), (103, 102, 107, 108), (104, 103, 108, 109), (101, 15, 106), (105, 104, 109, 110), (102, 101, 106, 107), (106, 15, 111), (110, 109, 114, 115), (107, 106, 111, 112), (108, 107, 112, 113), (109, 108, 113, 114), (113, 112, 117, 118), (114, 113, 118, 119), (111, 15, 116), (115, 114, 119, 120), (112, 111, 116, 117), (119, 118, 123, 124), (116, 15, 121), (120, 119, 124, 125), (117, 116, 121, 122), (118, 117, 122, 123), (125, 124, 129, 130), (122, 121, 126, 127), (123, 122, 127, 128), (124, 123, 128, 129), (121, 15, 126), (128, 127, 132, 133), (129, 128, 133, 134), (126, 15, 131), (130, 129, 134, 135), (127, 126, 131, 132), (131, 15, 136), (135, 134, 139, 140), (132, 131, 136, 137), (133, 132, 137, 138), (134, 133, 138, 139), (138, 137, 142, 143), (139, 138, 143, 144), (136, 15, 141), (140, 139, 144, 145), (137, 136, 141, 142), (144, 143, 148, 149), (141, 15, 146), (145, 144, 149, 150), (142, 141, 146, 147), (143, 142, 147, 148), (147, 146, 151, 152), (148, 147, 152, 153), (149, 148, 153, 154), (146, 15, 151), (150, 149, 154, 155), (154, 153, 158, 159), (151, 15, 156), (155, 154, 159, 160), (152, 151, 156, 157), (153, 152, 157, 158)])
me_sphere_005.materials.append(mat_material_006)
me_sphere_005.use_remesh_preserve_volume = False
me_sphere_005.use_remesh_preserve_attributes = False
me_sphere_005.use_mirror_vertex_groups = False
me_sphere_005.update()
me_sphere_004 = bpy.data.meshes.new('Sphere.004')
me_sphere_004.from_pydata([(0.06672, 0.3354, 0.9397), (0.1254, 0.6304, 0.766), (0.169, 0.8494, 0.5), (0.1921, 0.9659, 0.1736), (0.1921, 0.9659, -0.1736), (0.1309, 0.316, 0.9397), (0.246, 0.5939, 0.766), (0.3314, 0.8001, 0.5), (0.3769, 0.9098, 0.1736), (0.3769, 0.9098, -0.1736), (0.19, 0.2844, 0.9397), (0.3571, 0.5345, 0.766), (0.4811, 0.7201, 0.5), (0.5471, 0.8188, 0.1736), (0.5471, 0.8188, -0.1736), (-1.068e-07, 4.423e-08, 1.0), (0.2418, 0.2418, 0.9397), (0.4545, 0.4545, 0.766), (0.6124, 0.6124, 0.5), (0.6964, 0.6964, 0.1736), (0.6964, 0.6964, -0.1736), (0.2844, 0.19, 0.9397), (0.5345, 0.3571, 0.766), (0.7201, 0.4811, 0.5), (0.8188, 0.5471, 0.1736), (0.8188, 0.5471, -0.1736), (0.316, 0.1309, 0.9397), (0.5939, 0.246, 0.766), (0.8001, 0.3314, 0.5), (0.9098, 0.3769, 0.1736), (0.9098, 0.3769, -0.1736), (0.3354, 0.06672, 0.9397), (0.6304, 0.1254, 0.766), (0.8494, 0.169, 0.5), (0.9659, 0.1921, 0.1736), (0.9659, 0.1921, -0.1736), (0.342, 1.296e-07, 0.9397), (0.6428, 6.251e-08, 0.766), (0.866, 2.901e-09, 0.5), (0.9848, 1.78e-08, 0.1736), (0.9848, 1.072e-07, -0.1736), (0.3354, -0.06672, 0.9397), (0.6304, -0.1254, 0.766), (0.8494, -0.169, 0.5), (0.9659, -0.1921, 0.1736), (0.9659, -0.1921, -0.1736), (0.316, -0.1309, 0.9397), (0.5939, -0.246, 0.766), (0.8001, -0.3314, 0.5), (0.9098, -0.3769, 0.1736), (0.9098, -0.3769, -0.1736), (0.2844, -0.19, 0.9397), (0.5345, -0.3571, 0.766), (0.7201, -0.4811, 0.5), (0.8188, -0.5471, 0.1736), (0.8188, -0.5471, -0.1736), (0.2418, -0.2418, 0.9397), (0.4545, -0.4545, 0.766), (0.6124, -0.6124, 0.5), (0.6964, -0.6964, 0.1736), (0.6964, -0.6964, -0.1736), (0.19, -0.2844, 0.9397), (0.3571, -0.5345, 0.766), (0.4811, -0.7201, 0.5), (0.5471, -0.8188, 0.1736), (0.5471, -0.8188, -0.1736), (0.1309, -0.316, 0.9397), (0.246, -0.5939, 0.766), (0.3314, -0.8001, 0.5), (0.3769, -0.9098, 0.1736), (0.3769, -0.9098, -0.1736), (0.06672, -0.3354, 0.9397), (0.1254, -0.6304, 0.766), (0.169, -0.8494, 0.5), (0.1921, -0.9659, 0.1736), (0.1921, -0.9659, -0.1736), (-5.181e-08, -0.342, 0.9397), (-9.651e-08, -0.6428, 0.766), (-1.338e-07, -0.866, 0.5), (-1.487e-07, -0.9848, 0.1736), (3.445e-10, -0.9848, -0.1736), (-0.06672, -0.3354, 0.9397), (-0.1254, -0.6304, 0.766), (-0.169, -0.8494, 0.5), (-0.1921, -0.9659, 0.1736), (-0.1921, -0.9659, -0.1736), (-0.1309, -0.316, 0.9397), (-0.246, -0.5939, 0.766), (-0.3314, -0.8001, 0.5), (-0.3769, -0.9098, 0.1736), (-0.3769, -0.9098, -0.1736), (-0.19, -0.2844, 0.9397), (-0.3571, -0.5345, 0.766), (-0.4811, -0.7201, 0.5), (-0.5471, -0.8188, 0.1736), (-0.5471, -0.8188, -0.1736), (-0.2418, -0.2418, 0.9397), (-0.4545, -0.4545, 0.766), (-0.6124, -0.6124, 0.5), (-0.6964, -0.6964, 0.1736), (-0.6964, -0.6964, -0.1736), (-0.2844, -0.19, 0.9397), (-0.5345, -0.3571, 0.766), (-0.7201, -0.4811, 0.5), (-0.8188, -0.5471, 0.1736), (-0.8188, -0.5471, -0.1736), (-0.316, -0.1309, 0.9397), (-0.5939, -0.246, 0.766), (-0.8001, -0.3314, 0.5), (-0.9098, -0.3769, 0.1736), (-0.9098, -0.3769, -0.1736), (-0.3354, -0.06672, 0.9397), (-0.6304, -0.1254, 0.766), (-0.8494, -0.169, 0.5), (-0.9659, -0.1921, 0.1736), (-0.9659, -0.1921, -0.1736), (-0.342, 2.19e-07, 0.9397), (-0.6428, 2.711e-07, 0.766), (-0.866, 2.562e-07, 0.5), (-0.9848, 2.115e-07, 0.1736), (-0.9848, 1.072e-07, -0.1736), (-0.3354, 0.06672, 0.9397), (-0.6304, 0.1254, 0.766), (-0.8494, 0.169, 0.5), (-0.9659, 0.1921, 0.1736), (-0.9659, 0.1921, -0.1736), (-0.316, 0.1309, 0.9397), (-0.5939, 0.246, 0.766), (-0.8001, 0.3314, 0.5), (-0.9098, 0.3769, 0.1736), (-0.9098, 0.3769, -0.1736), (-0.2844, 0.19, 0.9397), (-0.5345, 0.3571, 0.766), (-0.7201, 0.4811, 0.5), (-0.8188, 0.5471, 0.1736), (-0.8188, 0.5471, -0.1736), (-0.2418, 0.2418, 0.9397), (-0.4545, 0.4545, 0.766), (-0.6124, 0.6124, 0.5), (-0.6964, 0.6964, 0.1736), (-0.6964, 0.6964, -0.1736), (-0.19, 0.2844, 0.9397), (-0.3571, 0.5345, 0.766), (-0.4811, 0.7201, 0.5), (-0.5471, 0.8188, 0.1736), (-0.5471, 0.8188, -0.1736), (-0.1309, 0.316, 0.9397), (-0.246, 0.5939, 0.766), (-0.3314, 0.8001, 0.5), (-0.3769, 0.9098, 0.1736), (-0.3769, 0.9098, -0.1736), (-0.06672, 0.3354, 0.9397), (-0.1254, 0.6304, 0.766), (-0.169, 0.8494, 0.5), (-0.1921, 0.9659, 0.1736), (-0.1921, 0.9659, -0.1736), (7.485e-08, 0.342, 0.9397), (1.792e-07, 0.6428, 0.766), (1.792e-07, 0.866, 0.5), (2.09e-07, 0.9848, 0.1736), (1.643e-07, 0.9848, -0.1736)], [], [(156, 15, 0), (160, 159, 3, 4), (157, 156, 0, 1), (158, 157, 1, 2), (159, 158, 2, 3), (1, 0, 5, 6), (2, 1, 6, 7), (3, 2, 7, 8), (0, 15, 5), (4, 3, 8, 9), (8, 7, 12, 13), (5, 15, 10), (9, 8, 13, 14), (6, 5, 10, 11), (7, 6, 11, 12), (14, 13, 19, 20), (11, 10, 16, 17), (12, 11, 17, 18), (13, 12, 18, 19), (10, 15, 16), (18, 17, 22, 23), (19, 18, 23, 24), (16, 15, 21), (20, 19, 24, 25), (17, 16, 21, 22), (21, 15, 26), (25, 24, 29, 30), (22, 21, 26, 27), (23, 22, 27, 28), (24, 23, 28, 29), (28, 27, 32, 33), (29, 28, 33, 34), (26, 15, 31), (30, 29, 34, 35), (27, 26, 31, 32), (34, 33, 38, 39), (31, 15, 36), (35, 34, 39, 40), (32, 31, 36, 37), (33, 32, 37, 38), (40, 39, 44, 45), (37, 36, 41, 42), (38, 37, 42, 43), (39, 38, 43, 44), (36, 15, 41), (43, 42, 47, 48), (44, 43, 48, 49), (41, 15, 46), (45, 44, 49, 50), (42, 41, 46, 47), (46, 15, 51), (50, 49, 54, 55), (47, 46, 51, 52), (48, 47, 52, 53), (49, 48, 53, 54), (53, 52, 57, 58), (54, 53, 58, 59), (51, 15, 56), (55, 54, 59, 60), (52, 51, 56, 57), (59, 58, 63, 64), (56, 15, 61), (60, 59, 64, 65), (57, 56, 61, 62), (58, 57, 62, 63), (62, 61, 66, 67), (63, 62, 67, 68), (64, 63, 68, 69), (61, 15, 66), (65, 64, 69, 70), (69, 68, 73, 74), (66, 15, 71), (70, 69, 74, 75), (67, 66, 71, 72), (68, 67, 72, 73), (75, 74, 79, 80), (72, 71, 76, 77), (73, 72, 77, 78), (74, 73, 78, 79), (71, 15, 76), (78, 77, 82, 83), (79, 78, 83, 84), (76, 15, 81), (80, 79, 84, 85), (77, 76, 81, 82), (84, 83, 88, 89), (81, 15, 86), (85, 84, 89, 90), (82, 81, 86, 87), (83, 82, 87, 88), (87, 86, 91, 92), (88, 87, 92, 93), (89, 88, 93, 94), (86, 15, 91), (90, 89, 94, 95), (94, 93, 98, 99), (91, 15, 96), (95, 94, 99, 100), (92, 91, 96, 97), (93, 92, 97, 98), (100, 99, 104, 105), (97, 96, 101, 102), (98, 97, 102, 103), (99, 98, 103, 104), (96, 15, 101), (103, 102, 107, 108), (104, 103, 108, 109), (101, 15, 106), (105, 104, 109, 110), (102, 101, 106, 107), (106, 15, 111), (110, 109, 114, 115), (107, 106, 111, 112), (108, 107, 112, 113), (109, 108, 113, 114), (113, 112, 117, 118), (114, 113, 118, 119), (111, 15, 116), (115, 114, 119, 120), (112, 111, 116, 117), (119, 118, 123, 124), (116, 15, 121), (120, 119, 124, 125), (117, 116, 121, 122), (118, 117, 122, 123), (125, 124, 129, 130), (122, 121, 126, 127), (123, 122, 127, 128), (124, 123, 128, 129), (121, 15, 126), (128, 127, 132, 133), (129, 128, 133, 134), (126, 15, 131), (130, 129, 134, 135), (127, 126, 131, 132), (131, 15, 136), (135, 134, 139, 140), (132, 131, 136, 137), (133, 132, 137, 138), (134, 133, 138, 139), (138, 137, 142, 143), (139, 138, 143, 144), (136, 15, 141), (140, 139, 144, 145), (137, 136, 141, 142), (144, 143, 148, 149), (141, 15, 146), (145, 144, 149, 150), (142, 141, 146, 147), (143, 142, 147, 148), (147, 146, 151, 152), (148, 147, 152, 153), (149, 148, 153, 154), (146, 15, 151), (150, 149, 154, 155), (154, 153, 158, 159), (151, 15, 156), (155, 154, 159, 160), (152, 151, 156, 157), (153, 152, 157, 158)])
me_sphere_004.materials.append(mat_material_006)
me_sphere_004.use_remesh_preserve_volume = False
me_sphere_004.use_remesh_preserve_attributes = False
me_sphere_004.use_mirror_vertex_groups = False
me_sphere_004.update()
me_sphere_003 = bpy.data.meshes.new('Sphere.003')
me_sphere_003.from_pydata([(0.06672, 0.3354, 0.9397), (0.1254, 0.6304, 0.766), (0.169, 0.8494, 0.5), (0.1921, 0.9659, 0.1736), (0.1921, 0.9659, -0.1736), (0.1309, 0.316, 0.9397), (0.246, 0.5939, 0.766), (0.3314, 0.8001, 0.5), (0.3769, 0.9098, 0.1736), (0.3769, 0.9098, -0.1736), (0.19, 0.2844, 0.9397), (0.3571, 0.5345, 0.766), (0.4811, 0.7201, 0.5), (0.5471, 0.8188, 0.1736), (0.5471, 0.8188, -0.1736), (-1.068e-07, 4.423e-08, 1.0), (0.2418, 0.2418, 0.9397), (0.4545, 0.4545, 0.766), (0.6124, 0.6124, 0.5), (0.6964, 0.6964, 0.1736), (0.6964, 0.6964, -0.1736), (0.2844, 0.19, 0.9397), (0.5345, 0.3571, 0.766), (0.7201, 0.4811, 0.5), (0.8188, 0.5471, 0.1736), (0.8188, 0.5471, -0.1736), (0.316, 0.1309, 0.9397), (0.5939, 0.246, 0.766), (0.8001, 0.3314, 0.5), (0.9098, 0.3769, 0.1736), (0.9098, 0.3769, -0.1736), (0.3354, 0.06672, 0.9397), (0.6304, 0.1254, 0.766), (0.8494, 0.169, 0.5), (0.9659, 0.1921, 0.1736), (0.9659, 0.1921, -0.1736), (0.342, 1.296e-07, 0.9397), (0.6428, 6.251e-08, 0.766), (0.866, 2.901e-09, 0.5), (0.9848, 1.78e-08, 0.1736), (0.9848, 1.072e-07, -0.1736), (0.3354, -0.06672, 0.9397), (0.6304, -0.1254, 0.766), (0.8494, -0.169, 0.5), (0.9659, -0.1921, 0.1736), (0.9659, -0.1921, -0.1736), (0.316, -0.1309, 0.9397), (0.5939, -0.246, 0.766), (0.8001, -0.3314, 0.5), (0.9098, -0.3769, 0.1736), (0.9098, -0.3769, -0.1736), (0.2844, -0.19, 0.9397), (0.5345, -0.3571, 0.766), (0.7201, -0.4811, 0.5), (0.8188, -0.5471, 0.1736), (0.8188, -0.5471, -0.1736), (0.2418, -0.2418, 0.9397), (0.4545, -0.4545, 0.766), (0.6124, -0.6124, 0.5), (0.6964, -0.6964, 0.1736), (0.6964, -0.6964, -0.1736), (0.19, -0.2844, 0.9397), (0.3571, -0.5345, 0.766), (0.4811, -0.7201, 0.5), (0.5471, -0.8188, 0.1736), (0.5471, -0.8188, -0.1736), (0.1309, -0.316, 0.9397), (0.246, -0.5939, 0.766), (0.3314, -0.8001, 0.5), (0.3769, -0.9098, 0.1736), (0.3769, -0.9098, -0.1736), (0.06672, -0.3354, 0.9397), (0.1254, -0.6304, 0.766), (0.169, -0.8494, 0.5), (0.1921, -0.9659, 0.1736), (0.1921, -0.9659, -0.1736), (-5.181e-08, -0.342, 0.9397), (-9.651e-08, -0.6428, 0.766), (-1.338e-07, -0.866, 0.5), (-1.487e-07, -0.9848, 0.1736), (3.445e-10, -0.9848, -0.1736), (-0.06672, -0.3354, 0.9397), (-0.1254, -0.6304, 0.766), (-0.169, -0.8494, 0.5), (-0.1921, -0.9659, 0.1736), (-0.1921, -0.9659, -0.1736), (-0.1309, -0.316, 0.9397), (-0.246, -0.5939, 0.766), (-0.3314, -0.8001, 0.5), (-0.3769, -0.9098, 0.1736), (-0.3769, -0.9098, -0.1736), (-0.19, -0.2844, 0.9397), (-0.3571, -0.5345, 0.766), (-0.4811, -0.7201, 0.5), (-0.5471, -0.8188, 0.1736), (-0.5471, -0.8188, -0.1736), (-0.2418, -0.2418, 0.9397), (-0.4545, -0.4545, 0.766), (-0.6124, -0.6124, 0.5), (-0.6964, -0.6964, 0.1736), (-0.6964, -0.6964, -0.1736), (-0.2844, -0.19, 0.9397), (-0.5345, -0.3571, 0.766), (-0.7201, -0.4811, 0.5), (-0.8188, -0.5471, 0.1736), (-0.8188, -0.5471, -0.1736), (-0.316, -0.1309, 0.9397), (-0.5939, -0.246, 0.766), (-0.8001, -0.3314, 0.5), (-0.9098, -0.3769, 0.1736), (-0.9098, -0.3769, -0.1736), (-0.3354, -0.06672, 0.9397), (-0.6304, -0.1254, 0.766), (-0.8494, -0.169, 0.5), (-0.9659, -0.1921, 0.1736), (-0.9659, -0.1921, -0.1736), (-0.342, 2.19e-07, 0.9397), (-0.6428, 2.711e-07, 0.766), (-0.866, 2.562e-07, 0.5), (-0.9848, 2.115e-07, 0.1736), (-0.9848, 1.072e-07, -0.1736), (-0.3354, 0.06672, 0.9397), (-0.6304, 0.1254, 0.766), (-0.8494, 0.169, 0.5), (-0.9659, 0.1921, 0.1736), (-0.9659, 0.1921, -0.1736), (-0.316, 0.1309, 0.9397), (-0.5939, 0.246, 0.766), (-0.8001, 0.3314, 0.5), (-0.9098, 0.3769, 0.1736), (-0.9098, 0.3769, -0.1736), (-0.2844, 0.19, 0.9397), (-0.5345, 0.3571, 0.766), (-0.7201, 0.4811, 0.5), (-0.8188, 0.5471, 0.1736), (-0.8188, 0.5471, -0.1736), (-0.2418, 0.2418, 0.9397), (-0.4545, 0.4545, 0.766), (-0.6124, 0.6124, 0.5), (-0.6964, 0.6964, 0.1736), (-0.6964, 0.6964, -0.1736), (-0.19, 0.2844, 0.9397), (-0.3571, 0.5345, 0.766), (-0.4811, 0.7201, 0.5), (-0.5471, 0.8188, 0.1736), (-0.5471, 0.8188, -0.1736), (-0.1309, 0.316, 0.9397), (-0.246, 0.5939, 0.766), (-0.3314, 0.8001, 0.5), (-0.3769, 0.9098, 0.1736), (-0.3769, 0.9098, -0.1736), (-0.06672, 0.3354, 0.9397), (-0.1254, 0.6304, 0.766), (-0.169, 0.8494, 0.5), (-0.1921, 0.9659, 0.1736), (-0.1921, 0.9659, -0.1736), (7.485e-08, 0.342, 0.9397), (1.792e-07, 0.6428, 0.766), (1.792e-07, 0.866, 0.5), (2.09e-07, 0.9848, 0.1736), (1.643e-07, 0.9848, -0.1736)], [], [(156, 15, 0), (160, 159, 3, 4), (157, 156, 0, 1), (158, 157, 1, 2), (159, 158, 2, 3), (1, 0, 5, 6), (2, 1, 6, 7), (3, 2, 7, 8), (0, 15, 5), (4, 3, 8, 9), (8, 7, 12, 13), (5, 15, 10), (9, 8, 13, 14), (6, 5, 10, 11), (7, 6, 11, 12), (14, 13, 19, 20), (11, 10, 16, 17), (12, 11, 17, 18), (13, 12, 18, 19), (10, 15, 16), (18, 17, 22, 23), (19, 18, 23, 24), (16, 15, 21), (20, 19, 24, 25), (17, 16, 21, 22), (21, 15, 26), (25, 24, 29, 30), (22, 21, 26, 27), (23, 22, 27, 28), (24, 23, 28, 29), (28, 27, 32, 33), (29, 28, 33, 34), (26, 15, 31), (30, 29, 34, 35), (27, 26, 31, 32), (34, 33, 38, 39), (31, 15, 36), (35, 34, 39, 40), (32, 31, 36, 37), (33, 32, 37, 38), (40, 39, 44, 45), (37, 36, 41, 42), (38, 37, 42, 43), (39, 38, 43, 44), (36, 15, 41), (43, 42, 47, 48), (44, 43, 48, 49), (41, 15, 46), (45, 44, 49, 50), (42, 41, 46, 47), (46, 15, 51), (50, 49, 54, 55), (47, 46, 51, 52), (48, 47, 52, 53), (49, 48, 53, 54), (53, 52, 57, 58), (54, 53, 58, 59), (51, 15, 56), (55, 54, 59, 60), (52, 51, 56, 57), (59, 58, 63, 64), (56, 15, 61), (60, 59, 64, 65), (57, 56, 61, 62), (58, 57, 62, 63), (62, 61, 66, 67), (63, 62, 67, 68), (64, 63, 68, 69), (61, 15, 66), (65, 64, 69, 70), (69, 68, 73, 74), (66, 15, 71), (70, 69, 74, 75), (67, 66, 71, 72), (68, 67, 72, 73), (75, 74, 79, 80), (72, 71, 76, 77), (73, 72, 77, 78), (74, 73, 78, 79), (71, 15, 76), (78, 77, 82, 83), (79, 78, 83, 84), (76, 15, 81), (80, 79, 84, 85), (77, 76, 81, 82), (84, 83, 88, 89), (81, 15, 86), (85, 84, 89, 90), (82, 81, 86, 87), (83, 82, 87, 88), (87, 86, 91, 92), (88, 87, 92, 93), (89, 88, 93, 94), (86, 15, 91), (90, 89, 94, 95), (94, 93, 98, 99), (91, 15, 96), (95, 94, 99, 100), (92, 91, 96, 97), (93, 92, 97, 98), (100, 99, 104, 105), (97, 96, 101, 102), (98, 97, 102, 103), (99, 98, 103, 104), (96, 15, 101), (103, 102, 107, 108), (104, 103, 108, 109), (101, 15, 106), (105, 104, 109, 110), (102, 101, 106, 107), (106, 15, 111), (110, 109, 114, 115), (107, 106, 111, 112), (108, 107, 112, 113), (109, 108, 113, 114), (113, 112, 117, 118), (114, 113, 118, 119), (111, 15, 116), (115, 114, 119, 120), (112, 111, 116, 117), (119, 118, 123, 124), (116, 15, 121), (120, 119, 124, 125), (117, 116, 121, 122), (118, 117, 122, 123), (125, 124, 129, 130), (122, 121, 126, 127), (123, 122, 127, 128), (124, 123, 128, 129), (121, 15, 126), (128, 127, 132, 133), (129, 128, 133, 134), (126, 15, 131), (130, 129, 134, 135), (127, 126, 131, 132), (131, 15, 136), (135, 134, 139, 140), (132, 131, 136, 137), (133, 132, 137, 138), (134, 133, 138, 139), (138, 137, 142, 143), (139, 138, 143, 144), (136, 15, 141), (140, 139, 144, 145), (137, 136, 141, 142), (144, 143, 148, 149), (141, 15, 146), (145, 144, 149, 150), (142, 141, 146, 147), (143, 142, 147, 148), (147, 146, 151, 152), (148, 147, 152, 153), (149, 148, 153, 154), (146, 15, 151), (150, 149, 154, 155), (154, 153, 158, 159), (151, 15, 156), (155, 154, 159, 160), (152, 151, 156, 157), (153, 152, 157, 158)])
me_sphere_003.materials.append(mat_material_006)
me_sphere_003.use_remesh_preserve_volume = False
me_sphere_003.use_remesh_preserve_attributes = False
me_sphere_003.use_mirror_vertex_groups = False
me_sphere_003.update()
me_sphere_002 = bpy.data.meshes.new('Sphere.002')
me_sphere_002.from_pydata([(0.06672, 0.3354, 0.9397), (0.1254, 0.6304, 0.766), (0.169, 0.8494, 0.5), (0.1921, 0.9659, 0.1736), (0.1921, 0.9659, -0.1736), (0.1309, 0.316, 0.9397), (0.246, 0.5939, 0.766), (0.3314, 0.8001, 0.5), (0.3769, 0.9098, 0.1736), (0.3769, 0.9098, -0.1736), (0.19, 0.2844, 0.9397), (0.3571, 0.5345, 0.766), (0.4811, 0.7201, 0.5), (0.5471, 0.8188, 0.1736), (0.5471, 0.8188, -0.1736), (-1.068e-07, 4.423e-08, 1.0), (0.2418, 0.2418, 0.9397), (0.4545, 0.4545, 0.766), (0.6124, 0.6124, 0.5), (0.6964, 0.6964, 0.1736), (0.6964, 0.6964, -0.1736), (0.2844, 0.19, 0.9397), (0.5345, 0.3571, 0.766), (0.7201, 0.4811, 0.5), (0.8188, 0.5471, 0.1736), (0.8188, 0.5471, -0.1736), (0.316, 0.1309, 0.9397), (0.5939, 0.246, 0.766), (0.8001, 0.3314, 0.5), (0.9098, 0.3769, 0.1736), (0.9098, 0.3769, -0.1736), (0.3354, 0.06672, 0.9397), (0.6304, 0.1254, 0.766), (0.8494, 0.169, 0.5), (0.9659, 0.1921, 0.1736), (0.9659, 0.1921, -0.1736), (0.342, 1.296e-07, 0.9397), (0.6428, 6.251e-08, 0.766), (0.866, 2.901e-09, 0.5), (0.9848, 1.78e-08, 0.1736), (0.9848, 1.072e-07, -0.1736), (0.3354, -0.06672, 0.9397), (0.6304, -0.1254, 0.766), (0.8494, -0.169, 0.5), (0.9659, -0.1921, 0.1736), (0.9659, -0.1921, -0.1736), (0.316, -0.1309, 0.9397), (0.5939, -0.246, 0.766), (0.8001, -0.3314, 0.5), (0.9098, -0.3769, 0.1736), (0.9098, -0.3769, -0.1736), (0.2844, -0.19, 0.9397), (0.5345, -0.3571, 0.766), (0.7201, -0.4811, 0.5), (0.8188, -0.5471, 0.1736), (0.8188, -0.5471, -0.1736), (0.2418, -0.2418, 0.9397), (0.4545, -0.4545, 0.766), (0.6124, -0.6124, 0.5), (0.6964, -0.6964, 0.1736), (0.6964, -0.6964, -0.1736), (0.19, -0.2844, 0.9397), (0.3571, -0.5345, 0.766), (0.4811, -0.7201, 0.5), (0.5471, -0.8188, 0.1736), (0.5471, -0.8188, -0.1736), (0.1309, -0.316, 0.9397), (0.246, -0.5939, 0.766), (0.3314, -0.8001, 0.5), (0.3769, -0.9098, 0.1736), (0.3769, -0.9098, -0.1736), (0.06672, -0.3354, 0.9397), (0.1254, -0.6304, 0.766), (0.169, -0.8494, 0.5), (0.1921, -0.9659, 0.1736), (0.1921, -0.9659, -0.1736), (-5.181e-08, -0.342, 0.9397), (-9.651e-08, -0.6428, 0.766), (-1.338e-07, -0.866, 0.5), (-1.487e-07, -0.9848, 0.1736), (3.445e-10, -0.9848, -0.1736), (-0.06672, -0.3354, 0.9397), (-0.1254, -0.6304, 0.766), (-0.169, -0.8494, 0.5), (-0.1921, -0.9659, 0.1736), (-0.1921, -0.9659, -0.1736), (-0.1309, -0.316, 0.9397), (-0.246, -0.5939, 0.766), (-0.3314, -0.8001, 0.5), (-0.3769, -0.9098, 0.1736), (-0.3769, -0.9098, -0.1736), (-0.19, -0.2844, 0.9397), (-0.3571, -0.5345, 0.766), (-0.4811, -0.7201, 0.5), (-0.5471, -0.8188, 0.1736), (-0.5471, -0.8188, -0.1736), (-0.2418, -0.2418, 0.9397), (-0.4545, -0.4545, 0.766), (-0.6124, -0.6124, 0.5), (-0.6964, -0.6964, 0.1736), (-0.6964, -0.6964, -0.1736), (-0.2844, -0.19, 0.9397), (-0.5345, -0.3571, 0.766), (-0.7201, -0.4811, 0.5), (-0.8188, -0.5471, 0.1736), (-0.8188, -0.5471, -0.1736), (-0.316, -0.1309, 0.9397), (-0.5939, -0.246, 0.766), (-0.8001, -0.3314, 0.5), (-0.9098, -0.3769, 0.1736), (-0.9098, -0.3769, -0.1736), (-0.3354, -0.06672, 0.9397), (-0.6304, -0.1254, 0.766), (-0.8494, -0.169, 0.5), (-0.9659, -0.1921, 0.1736), (-0.9659, -0.1921, -0.1736), (-0.342, 2.19e-07, 0.9397), (-0.6428, 2.711e-07, 0.766), (-0.866, 2.562e-07, 0.5), (-0.9848, 2.115e-07, 0.1736), (-0.9848, 1.072e-07, -0.1736), (-0.3354, 0.06672, 0.9397), (-0.6304, 0.1254, 0.766), (-0.8494, 0.169, 0.5), (-0.9659, 0.1921, 0.1736), (-0.9659, 0.1921, -0.1736), (-0.316, 0.1309, 0.9397), (-0.5939, 0.246, 0.766), (-0.8001, 0.3314, 0.5), (-0.9098, 0.3769, 0.1736), (-0.9098, 0.3769, -0.1736), (-0.2844, 0.19, 0.9397), (-0.5345, 0.3571, 0.766), (-0.7201, 0.4811, 0.5), (-0.8188, 0.5471, 0.1736), (-0.8188, 0.5471, -0.1736), (-0.2418, 0.2418, 0.9397), (-0.4545, 0.4545, 0.766), (-0.6124, 0.6124, 0.5), (-0.6964, 0.6964, 0.1736), (-0.6964, 0.6964, -0.1736), (-0.19, 0.2844, 0.9397), (-0.3571, 0.5345, 0.766), (-0.4811, 0.7201, 0.5), (-0.5471, 0.8188, 0.1736), (-0.5471, 0.8188, -0.1736), (-0.1309, 0.316, 0.9397), (-0.246, 0.5939, 0.766), (-0.3314, 0.8001, 0.5), (-0.3769, 0.9098, 0.1736), (-0.3769, 0.9098, -0.1736), (-0.06672, 0.3354, 0.9397), (-0.1254, 0.6304, 0.766), (-0.169, 0.8494, 0.5), (-0.1921, 0.9659, 0.1736), (-0.1921, 0.9659, -0.1736), (7.485e-08, 0.342, 0.9397), (1.792e-07, 0.6428, 0.766), (1.792e-07, 0.866, 0.5), (2.09e-07, 0.9848, 0.1736), (1.643e-07, 0.9848, -0.1736)], [], [(156, 15, 0), (160, 159, 3, 4), (157, 156, 0, 1), (158, 157, 1, 2), (159, 158, 2, 3), (1, 0, 5, 6), (2, 1, 6, 7), (3, 2, 7, 8), (0, 15, 5), (4, 3, 8, 9), (8, 7, 12, 13), (5, 15, 10), (9, 8, 13, 14), (6, 5, 10, 11), (7, 6, 11, 12), (14, 13, 19, 20), (11, 10, 16, 17), (12, 11, 17, 18), (13, 12, 18, 19), (10, 15, 16), (18, 17, 22, 23), (19, 18, 23, 24), (16, 15, 21), (20, 19, 24, 25), (17, 16, 21, 22), (21, 15, 26), (25, 24, 29, 30), (22, 21, 26, 27), (23, 22, 27, 28), (24, 23, 28, 29), (28, 27, 32, 33), (29, 28, 33, 34), (26, 15, 31), (30, 29, 34, 35), (27, 26, 31, 32), (34, 33, 38, 39), (31, 15, 36), (35, 34, 39, 40), (32, 31, 36, 37), (33, 32, 37, 38), (40, 39, 44, 45), (37, 36, 41, 42), (38, 37, 42, 43), (39, 38, 43, 44), (36, 15, 41), (43, 42, 47, 48), (44, 43, 48, 49), (41, 15, 46), (45, 44, 49, 50), (42, 41, 46, 47), (46, 15, 51), (50, 49, 54, 55), (47, 46, 51, 52), (48, 47, 52, 53), (49, 48, 53, 54), (53, 52, 57, 58), (54, 53, 58, 59), (51, 15, 56), (55, 54, 59, 60), (52, 51, 56, 57), (59, 58, 63, 64), (56, 15, 61), (60, 59, 64, 65), (57, 56, 61, 62), (58, 57, 62, 63), (62, 61, 66, 67), (63, 62, 67, 68), (64, 63, 68, 69), (61, 15, 66), (65, 64, 69, 70), (69, 68, 73, 74), (66, 15, 71), (70, 69, 74, 75), (67, 66, 71, 72), (68, 67, 72, 73), (75, 74, 79, 80), (72, 71, 76, 77), (73, 72, 77, 78), (74, 73, 78, 79), (71, 15, 76), (78, 77, 82, 83), (79, 78, 83, 84), (76, 15, 81), (80, 79, 84, 85), (77, 76, 81, 82), (84, 83, 88, 89), (81, 15, 86), (85, 84, 89, 90), (82, 81, 86, 87), (83, 82, 87, 88), (87, 86, 91, 92), (88, 87, 92, 93), (89, 88, 93, 94), (86, 15, 91), (90, 89, 94, 95), (94, 93, 98, 99), (91, 15, 96), (95, 94, 99, 100), (92, 91, 96, 97), (93, 92, 97, 98), (100, 99, 104, 105), (97, 96, 101, 102), (98, 97, 102, 103), (99, 98, 103, 104), (96, 15, 101), (103, 102, 107, 108), (104, 103, 108, 109), (101, 15, 106), (105, 104, 109, 110), (102, 101, 106, 107), (106, 15, 111), (110, 109, 114, 115), (107, 106, 111, 112), (108, 107, 112, 113), (109, 108, 113, 114), (113, 112, 117, 118), (114, 113, 118, 119), (111, 15, 116), (115, 114, 119, 120), (112, 111, 116, 117), (119, 118, 123, 124), (116, 15, 121), (120, 119, 124, 125), (117, 116, 121, 122), (118, 117, 122, 123), (125, 124, 129, 130), (122, 121, 126, 127), (123, 122, 127, 128), (124, 123, 128, 129), (121, 15, 126), (128, 127, 132, 133), (129, 128, 133, 134), (126, 15, 131), (130, 129, 134, 135), (127, 126, 131, 132), (131, 15, 136), (135, 134, 139, 140), (132, 131, 136, 137), (133, 132, 137, 138), (134, 133, 138, 139), (138, 137, 142, 143), (139, 138, 143, 144), (136, 15, 141), (140, 139, 144, 145), (137, 136, 141, 142), (144, 143, 148, 149), (141, 15, 146), (145, 144, 149, 150), (142, 141, 146, 147), (143, 142, 147, 148), (147, 146, 151, 152), (148, 147, 152, 153), (149, 148, 153, 154), (146, 15, 151), (150, 149, 154, 155), (154, 153, 158, 159), (151, 15, 156), (155, 154, 159, 160), (152, 151, 156, 157), (153, 152, 157, 158)])
me_sphere_002.materials.append(mat_material_006)
me_sphere_002.use_remesh_preserve_volume = False
me_sphere_002.use_remesh_preserve_attributes = False
me_sphere_002.use_mirror_vertex_groups = False
me_sphere_002.update()
me_sphere_001 = bpy.data.meshes.new('Sphere.001')
me_sphere_001.from_pydata([(0.06672, 0.3354, 0.9397), (0.1254, 0.6304, 0.766), (0.169, 0.8494, 0.5), (0.1921, 0.9659, 0.1736), (0.1921, 0.9659, -0.1736), (0.1309, 0.316, 0.9397), (0.246, 0.5939, 0.766), (0.3314, 0.8001, 0.5), (0.3769, 0.9098, 0.1736), (0.3769, 0.9098, -0.1736), (0.19, 0.2844, 0.9397), (0.3571, 0.5345, 0.766), (0.4811, 0.7201, 0.5), (0.5471, 0.8188, 0.1736), (0.5471, 0.8188, -0.1736), (-1.068e-07, 4.423e-08, 1.0), (0.2418, 0.2418, 0.9397), (0.4545, 0.4545, 0.766), (0.6124, 0.6124, 0.5), (0.6964, 0.6964, 0.1736), (0.6964, 0.6964, -0.1736), (0.2844, 0.19, 0.9397), (0.5345, 0.3571, 0.766), (0.7201, 0.4811, 0.5), (0.8188, 0.5471, 0.1736), (0.8188, 0.5471, -0.1736), (0.316, 0.1309, 0.9397), (0.5939, 0.246, 0.766), (0.8001, 0.3314, 0.5), (0.9098, 0.3769, 0.1736), (0.9098, 0.3769, -0.1736), (0.3354, 0.06672, 0.9397), (0.6304, 0.1254, 0.766), (0.8494, 0.169, 0.5), (0.9659, 0.1921, 0.1736), (0.9659, 0.1921, -0.1736), (0.342, 1.296e-07, 0.9397), (0.6428, 6.251e-08, 0.766), (0.866, 2.901e-09, 0.5), (0.9848, 1.78e-08, 0.1736), (0.9848, 1.072e-07, -0.1736), (0.3354, -0.06672, 0.9397), (0.6304, -0.1254, 0.766), (0.8494, -0.169, 0.5), (0.9659, -0.1921, 0.1736), (0.9659, -0.1921, -0.1736), (0.316, -0.1309, 0.9397), (0.5939, -0.246, 0.766), (0.8001, -0.3314, 0.5), (0.9098, -0.3769, 0.1736), (0.9098, -0.3769, -0.1736), (0.2844, -0.19, 0.9397), (0.5345, -0.3571, 0.766), (0.7201, -0.4811, 0.5), (0.8188, -0.5471, 0.1736), (0.8188, -0.5471, -0.1736), (0.2418, -0.2418, 0.9397), (0.4545, -0.4545, 0.766), (0.6124, -0.6124, 0.5), (0.6964, -0.6964, 0.1736), (0.6964, -0.6964, -0.1736), (0.19, -0.2844, 0.9397), (0.3571, -0.5345, 0.766), (0.4811, -0.7201, 0.5), (0.5471, -0.8188, 0.1736), (0.5471, -0.8188, -0.1736), (0.1309, -0.316, 0.9397), (0.246, -0.5939, 0.766), (0.3314, -0.8001, 0.5), (0.3769, -0.9098, 0.1736), (0.3769, -0.9098, -0.1736), (0.06672, -0.3354, 0.9397), (0.1254, -0.6304, 0.766), (0.169, -0.8494, 0.5), (0.1921, -0.9659, 0.1736), (0.1921, -0.9659, -0.1736), (-5.181e-08, -0.342, 0.9397), (-9.651e-08, -0.6428, 0.766), (-1.338e-07, -0.866, 0.5), (-1.487e-07, -0.9848, 0.1736), (3.445e-10, -0.9848, -0.1736), (-0.06672, -0.3354, 0.9397), (-0.1254, -0.6304, 0.766), (-0.169, -0.8494, 0.5), (-0.1921, -0.9659, 0.1736), (-0.1921, -0.9659, -0.1736), (-0.1309, -0.316, 0.9397), (-0.246, -0.5939, 0.766), (-0.3314, -0.8001, 0.5), (-0.3769, -0.9098, 0.1736), (-0.3769, -0.9098, -0.1736), (-0.19, -0.2844, 0.9397), (-0.3571, -0.5345, 0.766), (-0.4811, -0.7201, 0.5), (-0.5471, -0.8188, 0.1736), (-0.5471, -0.8188, -0.1736), (-0.2418, -0.2418, 0.9397), (-0.4545, -0.4545, 0.766), (-0.6124, -0.6124, 0.5), (-0.6964, -0.6964, 0.1736), (-0.6964, -0.6964, -0.1736), (-0.2844, -0.19, 0.9397), (-0.5345, -0.3571, 0.766), (-0.7201, -0.4811, 0.5), (-0.8188, -0.5471, 0.1736), (-0.8188, -0.5471, -0.1736), (-0.316, -0.1309, 0.9397), (-0.5939, -0.246, 0.766), (-0.8001, -0.3314, 0.5), (-0.9098, -0.3769, 0.1736), (-0.9098, -0.3769, -0.1736), (-0.3354, -0.06672, 0.9397), (-0.6304, -0.1254, 0.766), (-0.8494, -0.169, 0.5), (-0.9659, -0.1921, 0.1736), (-0.9659, -0.1921, -0.1736), (-0.342, 2.19e-07, 0.9397), (-0.6428, 2.711e-07, 0.766), (-0.866, 2.562e-07, 0.5), (-0.9848, 2.115e-07, 0.1736), (-0.9848, 1.072e-07, -0.1736), (-0.3354, 0.06672, 0.9397), (-0.6304, 0.1254, 0.766), (-0.8494, 0.169, 0.5), (-0.9659, 0.1921, 0.1736), (-0.9659, 0.1921, -0.1736), (-0.316, 0.1309, 0.9397), (-0.5939, 0.246, 0.766), (-0.8001, 0.3314, 0.5), (-0.9098, 0.3769, 0.1736), (-0.9098, 0.3769, -0.1736), (-0.2844, 0.19, 0.9397), (-0.5345, 0.3571, 0.766), (-0.7201, 0.4811, 0.5), (-0.8188, 0.5471, 0.1736), (-0.8188, 0.5471, -0.1736), (-0.2418, 0.2418, 0.9397), (-0.4545, 0.4545, 0.766), (-0.6124, 0.6124, 0.5), (-0.6964, 0.6964, 0.1736), (-0.6964, 0.6964, -0.1736), (-0.19, 0.2844, 0.9397), (-0.3571, 0.5345, 0.766), (-0.4811, 0.7201, 0.5), (-0.5471, 0.8188, 0.1736), (-0.5471, 0.8188, -0.1736), (-0.1309, 0.316, 0.9397), (-0.246, 0.5939, 0.766), (-0.3314, 0.8001, 0.5), (-0.3769, 0.9098, 0.1736), (-0.3769, 0.9098, -0.1736), (-0.06672, 0.3354, 0.9397), (-0.1254, 0.6304, 0.766), (-0.169, 0.8494, 0.5), (-0.1921, 0.9659, 0.1736), (-0.1921, 0.9659, -0.1736), (7.485e-08, 0.342, 0.9397), (1.792e-07, 0.6428, 0.766), (1.792e-07, 0.866, 0.5), (2.09e-07, 0.9848, 0.1736), (1.643e-07, 0.9848, -0.1736)], [], [(156, 15, 0), (160, 159, 3, 4), (157, 156, 0, 1), (158, 157, 1, 2), (159, 158, 2, 3), (1, 0, 5, 6), (2, 1, 6, 7), (3, 2, 7, 8), (0, 15, 5), (4, 3, 8, 9), (8, 7, 12, 13), (5, 15, 10), (9, 8, 13, 14), (6, 5, 10, 11), (7, 6, 11, 12), (14, 13, 19, 20), (11, 10, 16, 17), (12, 11, 17, 18), (13, 12, 18, 19), (10, 15, 16), (18, 17, 22, 23), (19, 18, 23, 24), (16, 15, 21), (20, 19, 24, 25), (17, 16, 21, 22), (21, 15, 26), (25, 24, 29, 30), (22, 21, 26, 27), (23, 22, 27, 28), (24, 23, 28, 29), (28, 27, 32, 33), (29, 28, 33, 34), (26, 15, 31), (30, 29, 34, 35), (27, 26, 31, 32), (34, 33, 38, 39), (31, 15, 36), (35, 34, 39, 40), (32, 31, 36, 37), (33, 32, 37, 38), (40, 39, 44, 45), (37, 36, 41, 42), (38, 37, 42, 43), (39, 38, 43, 44), (36, 15, 41), (43, 42, 47, 48), (44, 43, 48, 49), (41, 15, 46), (45, 44, 49, 50), (42, 41, 46, 47), (46, 15, 51), (50, 49, 54, 55), (47, 46, 51, 52), (48, 47, 52, 53), (49, 48, 53, 54), (53, 52, 57, 58), (54, 53, 58, 59), (51, 15, 56), (55, 54, 59, 60), (52, 51, 56, 57), (59, 58, 63, 64), (56, 15, 61), (60, 59, 64, 65), (57, 56, 61, 62), (58, 57, 62, 63), (62, 61, 66, 67), (63, 62, 67, 68), (64, 63, 68, 69), (61, 15, 66), (65, 64, 69, 70), (69, 68, 73, 74), (66, 15, 71), (70, 69, 74, 75), (67, 66, 71, 72), (68, 67, 72, 73), (75, 74, 79, 80), (72, 71, 76, 77), (73, 72, 77, 78), (74, 73, 78, 79), (71, 15, 76), (78, 77, 82, 83), (79, 78, 83, 84), (76, 15, 81), (80, 79, 84, 85), (77, 76, 81, 82), (84, 83, 88, 89), (81, 15, 86), (85, 84, 89, 90), (82, 81, 86, 87), (83, 82, 87, 88), (87, 86, 91, 92), (88, 87, 92, 93), (89, 88, 93, 94), (86, 15, 91), (90, 89, 94, 95), (94, 93, 98, 99), (91, 15, 96), (95, 94, 99, 100), (92, 91, 96, 97), (93, 92, 97, 98), (100, 99, 104, 105), (97, 96, 101, 102), (98, 97, 102, 103), (99, 98, 103, 104), (96, 15, 101), (103, 102, 107, 108), (104, 103, 108, 109), (101, 15, 106), (105, 104, 109, 110), (102, 101, 106, 107), (106, 15, 111), (110, 109, 114, 115), (107, 106, 111, 112), (108, 107, 112, 113), (109, 108, 113, 114), (113, 112, 117, 118), (114, 113, 118, 119), (111, 15, 116), (115, 114, 119, 120), (112, 111, 116, 117), (119, 118, 123, 124), (116, 15, 121), (120, 119, 124, 125), (117, 116, 121, 122), (118, 117, 122, 123), (125, 124, 129, 130), (122, 121, 126, 127), (123, 122, 127, 128), (124, 123, 128, 129), (121, 15, 126), (128, 127, 132, 133), (129, 128, 133, 134), (126, 15, 131), (130, 129, 134, 135), (127, 126, 131, 132), (131, 15, 136), (135, 134, 139, 140), (132, 131, 136, 137), (133, 132, 137, 138), (134, 133, 138, 139), (138, 137, 142, 143), (139, 138, 143, 144), (136, 15, 141), (140, 139, 144, 145), (137, 136, 141, 142), (144, 143, 148, 149), (141, 15, 146), (145, 144, 149, 150), (142, 141, 146, 147), (143, 142, 147, 148), (147, 146, 151, 152), (148, 147, 152, 153), (149, 148, 153, 154), (146, 15, 151), (150, 149, 154, 155), (154, 153, 158, 159), (151, 15, 156), (155, 154, 159, 160), (152, 151, 156, 157), (153, 152, 157, 158)])
me_sphere_001.materials.append(mat_material_002)
me_sphere_001.use_remesh_preserve_volume = False
me_sphere_001.use_remesh_preserve_attributes = False
me_sphere_001.use_mirror_vertex_groups = False
me_sphere_001.update()
me_cylinder_001 = bpy.data.meshes.new('Cylinder.001')
me_cylinder_001.from_pydata([(-4.849e-07, 3.605, -1.0), (0.002484, 1.66, -0.396), (0.7032, 3.535, -1.0), (0.3264, 1.628, -0.396), (1.379, 3.33, -1.0), (0.6378, 1.534, -0.396), (2.003, 2.997, -1.0), (0.9248, 1.38, -0.396), (2.549, 2.549, -1.0), (1.176, 1.174, -0.396), (2.997, 2.003, -1.0), (1.383, 0.9221, -0.396), (3.33, 1.379, -1.0), (1.536, 0.635, -0.396), (3.535, 0.7032, -1.0), (1.631, 0.3236, -0.396), (3.605, -2.931e-07, -1.0), (1.663, -0.0002906, -0.396), (3.535, -0.7032, -1.0), (1.631, -0.3242, -0.396), (3.33, -1.379, -1.0), (1.536, -0.6356, -0.396), (2.997, -2.003, -1.0), (1.383, -0.9226, -0.396), (2.549, -2.549, -1.0), (1.176, -1.174, -0.396), (2.003, -2.997, -1.0), (0.9248, -1.381, -0.396), (1.379, -3.33, -1.0), (0.6378, -1.534, -0.396), (0.7032, -3.535, -1.0), (0.3264, -1.629, -0.396), (-1.325e-06, -3.605, -1.0), (0.002483, -1.66, -0.396), (-0.7032, -3.535, -1.0), (-0.3214, -1.629, -0.396), (-1.379, -3.33, -1.0), (-0.6328, -1.534, -0.396), (-2.003, -2.997, -1.0), (-0.9199, -1.381, -0.396), (-2.549, -2.549, -1.0), (-1.171, -1.174, -0.396), (-2.997, -2.003, -1.0), (-1.378, -0.9226, -0.396), (-3.33, -1.379, -1.0), (-1.531, -0.6356, -0.396), (-3.535, -0.7032, -1.0), (-1.626, -0.3242, -0.396), (-3.605, 2.563e-06, -1.0), (-1.658, -0.0002891, -0.396), (-3.535, 0.7032, -1.0), (-1.626, 0.3236, -0.396), (-3.33, 1.379, -1.0), (-1.531, 0.635, -0.396), (-2.997, 2.003, -1.0), (-1.378, 0.9221, -0.396), (-2.549, 2.549, -1.0), (-1.171, 1.174, -0.396), (-2.003, 2.997, -1.0), (-0.9199, 1.38, -0.396), (-1.379, 3.33, -1.0), (-0.6328, 1.534, -0.396), (-0.7032, 3.535, -1.0), (-0.3214, 1.628, -0.396)], [], [(0, 1, 3, 2), (2, 3, 5, 4), (4, 5, 7, 6), (6, 7, 9, 8), (8, 9, 11, 10), (10, 11, 13, 12), (12, 13, 15, 14), (14, 15, 17, 16), (16, 17, 19, 18), (18, 19, 21, 20), (20, 21, 23, 22), (22, 23, 25, 24), (24, 25, 27, 26), (26, 27, 29, 28), (28, 29, 31, 30), (30, 31, 33, 32), (32, 33, 35, 34), (34, 35, 37, 36), (36, 37, 39, 38), (38, 39, 41, 40), (40, 41, 43, 42), (42, 43, 45, 44), (44, 45, 47, 46), (46, 47, 49, 48), (48, 49, 51, 50), (50, 51, 53, 52), (52, 53, 55, 54), (54, 55, 57, 56), (56, 57, 59, 58), (58, 59, 61, 60), (3, 1, 63, 61, 59, 57, 55, 53, 51, 49, 47, 45, 43, 41, 39, 37, 35, 33, 31, 29, 27, 25, 23, 21, 19, 17, 15, 13, 11, 9, 7, 5), (60, 61, 63, 62), (62, 63, 1, 0), (0, 2, 4, 6, 8, 10, 12, 14, 16, 18, 20, 22, 24, 26, 28, 30, 32, 34, 36, 38, 40, 42, 44, 46, 48, 50, 52, 54, 56, 58, 60, 62)])
me_cylinder_001.materials.append(mat_material_001)
me_cylinder_001.use_remesh_preserve_volume = False
me_cylinder_001.use_remesh_preserve_attributes = False
me_cylinder_001.use_mirror_vertex_groups = False
me_cylinder_001.update()
me_cylinder = bpy.data.meshes.new('Cylinder')
me_cylinder.from_pydata([(-3.374e-07, 3.841, -1.0), (-4.35e-08, 1.66, -0.09891), (0.7493, 3.767, -1.0), (0.3239, 1.628, -0.09891), (1.47, 3.549, -1.0), (0.6353, 1.534, -0.09891), (2.134, 3.194, -1.0), (0.9224, 1.38, -0.09891), (2.716, 2.716, -1.0), (1.174, 1.174, -0.09891), (3.194, 2.134, -1.0), (1.38, 0.9224, -0.09891), (3.549, 1.47, -1.0), (1.534, 0.6353, -0.09891), (3.767, 0.7493, -1.0), (1.628, 0.3239, -0.09891), (3.841, -5.197e-07, -1.0), (1.66, -1.099e-07, -0.09891), (3.767, -0.7493, -1.0), (1.628, -0.3239, -0.09891), (3.549, -1.47, -1.0), (1.534, -0.6353, -0.09891), (3.194, -2.134, -1.0), (1.38, -0.9224, -0.09891), (2.716, -2.716, -1.0), (1.174, -1.174, -0.09891), (2.134, -3.194, -1.0), (0.9224, -1.38, -0.09891), (1.47, -3.549, -1.0), (0.6353, -1.534, -0.09891), (0.7493, -3.767, -1.0), (0.3239, -1.628, -0.09891), (-1.589e-06, -3.841, -1.0), (-5.845e-07, -1.66, -0.09891), (-0.7493, -3.767, -1.0), (-0.3239, -1.628, -0.09891), (-1.47, -3.549, -1.0), (-0.6353, -1.534, -0.09891), (-2.134, -3.194, -1.0), (-0.9224, -1.38, -0.09891), (-2.716, -2.716, -1.0), (-1.174, -1.174, -0.09891), (-3.194, -2.134, -1.0), (-1.38, -0.9224, -0.09891), (-3.549, -1.47, -1.0), (-1.534, -0.6353, -0.09891), (-3.767, -0.7493, -1.0), (-1.628, -0.3239, -0.09891), (-3.841, 2.899e-06, -1.0), (-1.66, 1.368e-06, -0.09891), (-3.767, 0.7494, -1.0), (-1.628, 0.3239, -0.09891), (-3.549, 1.47, -1.0), (-1.534, 0.6353, -0.09891), (-3.194, 2.134, -1.0), (-1.38, 0.9224, -0.09891), (-2.716, 2.716, -1.0), (-1.174, 1.174, -0.09891), (-2.134, 3.194, -1.0), (-0.9224, 1.38, -0.09891), (-1.47, 3.549, -1.0), (-0.6353, 1.534, -0.09891), (-0.7493, 3.767, -1.0), (-0.3239, 1.628, -0.09891)], [], [(0, 1, 3, 2), (2, 3, 5, 4), (4, 5, 7, 6), (6, 7, 9, 8), (8, 9, 11, 10), (10, 11, 13, 12), (12, 13, 15, 14), (14, 15, 17, 16), (16, 17, 19, 18), (18, 19, 21, 20), (20, 21, 23, 22), (22, 23, 25, 24), (24, 25, 27, 26), (26, 27, 29, 28), (28, 29, 31, 30), (30, 31, 33, 32), (32, 33, 35, 34), (34, 35, 37, 36), (36, 37, 39, 38), (38, 39, 41, 40), (40, 41, 43, 42), (42, 43, 45, 44), (44, 45, 47, 46), (46, 47, 49, 48), (48, 49, 51, 50), (50, 51, 53, 52), (52, 53, 55, 54), (54, 55, 57, 56), (56, 57, 59, 58), (58, 59, 61, 60), (3, 1, 63, 61, 59, 57, 55, 53, 51, 49, 47, 45, 43, 41, 39, 37, 35, 33, 31, 29, 27, 25, 23, 21, 19, 17, 15, 13, 11, 9, 7, 5), (60, 61, 63, 62), (62, 63, 1, 0), (0, 2, 4, 6, 8, 10, 12, 14, 16, 18, 20, 22, 24, 26, 28, 30, 32, 34, 36, 38, 40, 42, 44, 46, 48, 50, 52, 54, 56, 58, 60, 62)])
me_cylinder.materials.append(mat_material_001)
me_cylinder.use_remesh_preserve_volume = False
me_cylinder.use_remesh_preserve_attributes = False
me_cylinder.use_mirror_vertex_groups = False
me_cylinder.update()

# ---- objects
ob_sphere_007 = bpy.data.objects.new('Sphere.007', me_sphere_008)
ob_sphere_006 = bpy.data.objects.new('Sphere.006', me_sphere_007)
ob_sphere_005 = bpy.data.objects.new('Sphere.005', me_sphere_006)
ob_sphere_004 = bpy.data.objects.new('Sphere.004', me_sphere_005)
ob_sphere_003 = bpy.data.objects.new('Sphere.003', me_sphere_004)
ob_sphere_002 = bpy.data.objects.new('Sphere.002', me_sphere_003)
ob_sphere_001 = bpy.data.objects.new('Sphere.001', me_sphere_002)
ob_sphere = bpy.data.objects.new('Sphere', me_sphere_001)
ob_cylinder_001 = bpy.data.objects.new('Cylinder.001', me_cylinder_001)
ob_cylinder = bpy.data.objects.new('Cylinder', me_cylinder)

# ---- transforms, parenting, visibility, modifiers, constraints
ob_sphere_007.location = (-0.03776, -0.01914, 1.617)
ob_sphere_007.scale = (1.432, 1.432, 1.432)
ob_sphere_007.lineart.crease_threshold = 0.0
ob_sphere_006.location = (-1.813, -2.881, 0.4685)
ob_sphere_006.scale = (0.1363, 0.1363, 0.1363)
ob_sphere_006.lineart.crease_threshold = 0.0
ob_sphere_005.location = (2.037, -2.881, 0.4685)
ob_sphere_005.scale = (0.1363, 0.1363, 0.1363)
ob_sphere_005.lineart.crease_threshold = 0.0
ob_sphere_004.location = (2.037, 2.728, 0.4685)
ob_sphere_004.scale = (0.1363, 0.1363, 0.1363)
ob_sphere_004.lineart.crease_threshold = 0.0
ob_sphere_003.location = (-2.192, 2.728, 0.4685)
ob_sphere_003.scale = (0.1363, 0.1363, 0.1363)
ob_sphere_003.lineart.crease_threshold = 0.0
ob_sphere_002.location = (-3.386, -0.333, 0.4685)
ob_sphere_002.scale = (0.1363, 0.1363, 0.1363)
ob_sphere_002.lineart.crease_threshold = 0.0
ob_sphere_001.location = (3.387, 0.3281, 0.4685)
ob_sphere_001.scale = (0.1363, 0.1363, 0.1363)
ob_sphere_001.lineart.crease_threshold = 0.0
ob_sphere.location = (-0.03776, -0.01914, 0.9037)
ob_sphere.scale = (1.73, 1.73, 1.73)
ob_sphere.lineart.crease_threshold = 0.0
ob_cylinder_001.location = (-0.02033, 0.0, -0.6149)
ob_cylinder_001.rotation_euler = (-3.141, -0.008361, 0.811)
ob_cylinder_001.lineart.crease_threshold = 0.0
ob_cylinder.location = (0.0, 0.0, 1.353)
ob_cylinder.lineart.crease_threshold = 0.0

# ---- collection membership
col_collection_1.objects.link(ob_sphere_007)
col_collection_1.objects.link(ob_sphere_006)
col_collection_1.objects.link(ob_sphere_005)
col_collection_1.objects.link(ob_sphere_004)
col_collection_1.objects.link(ob_sphere_003)
col_collection_1.objects.link(ob_sphere_002)
col_collection_1.objects.link(ob_sphere_001)
col_collection_1.objects.link(ob_sphere)
col_collection_1.objects.link(ob_cylinder_001)
col_collection_1.objects.link(ob_cylinder)

# ---- scene / render settings (as saved in the file)
scene.frame_start = 1; scene.frame_end = 250; scene.frame_set(1)
scene.render.engine = 'BLENDER_EEVEE_NEXT'
scene.render.resolution_percentage = 50
scene.render.dither_intensity = 0.0
scene.cycles.use_denoising = False
scene.cycles.samples = 128
scene.cycles.sampling_pattern = 'TABULATED_SOBOL'
scene.cycles.light_sampling_threshold = 0.0
scene.cycles.use_adaptive_sampling = False
scene.cycles.use_light_tree = False
scene.cycles.blur_glossy = 0.0
scene.cycles.sample_clamp_indirect = 0.0
scene.view_settings.view_transform = 'Standard'
bpy.context.view_layer.update()

# ---- added for rendering (the .blend has no active camera and no usable light): camera, sun
cam_auto = bpy.data.cameras.new('AutoCamera')
cam_auto.lens = 50.0
cam_auto.sensor_width = 36.0
cam_auto.clip_end = 1000.0
ob_auto_camera = bpy.data.objects.new('AutoCamera', cam_auto)
scene.collection.objects.link(ob_auto_camera)
ob_auto_camera.location = (13.6062, -16.3607, 12.1626)
ob_auto_camera.rotation_euler = (1.09748, -7.21219e-08, 0.694738)
scene.camera = ob_auto_camera
light_auto_sun = bpy.data.lights.new('AutoSun', 'SUN')
light_auto_sun.energy = 3.0
light_auto_sun.angle = 0.0523599
ob_auto_sun = bpy.data.objects.new('AutoSun', light_auto_sun)
scene.collection.objects.link(ob_auto_sun)
ob_auto_sun.rotation_euler = (0.872665, 0.174533, 0.523599)
bpy.context.view_layer.update()
